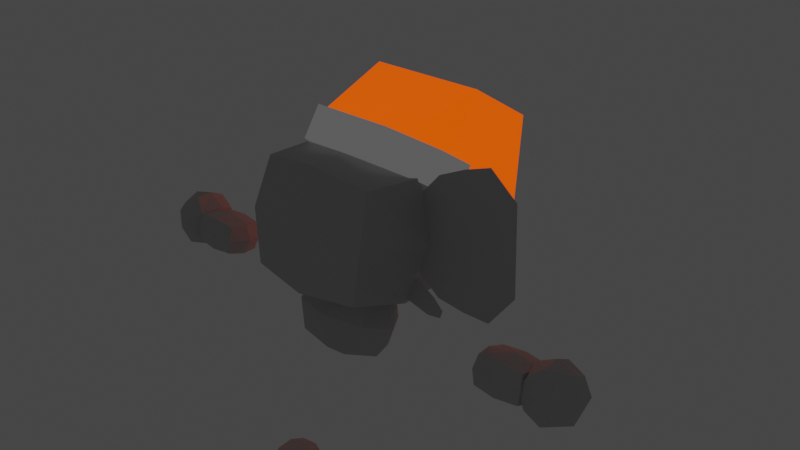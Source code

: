 # Source: SPLAT_-_walk.blend  (saved by Blender 3.5.10; exported with 4.5.12 LTS)
import bpy
from mathutils import Matrix  # noqa: F401  (used for matrix-valued properties, if any)

bpy.ops.wm.read_factory_settings(use_empty=True)
scene = bpy.context.scene
scene.name = 'Scene'

# ---- collections
col_collection = bpy.data.collections.new('Collection'); scene.collection.children.link(col_collection)

# ---- materials (node trees are filled in below, after node groups)
mat_splat_skin = bpy.data.materials.new('Splat skin')
mat_splat_skin.alpha_threshold = 0.0
mat_splat_skin.use_transparent_shadow = False
mat_splat_skin.roughness = 0.5
mat_splat_skin.line_color = (0.0, 0.0, 0.0, 1.0)
mat_material = bpy.data.materials.new('Material')
mat_material.use_transparent_shadow = False
mat_splat_eyes = bpy.data.materials.new('Splat eyes')
mat_splat_eyes.use_transparent_shadow = False
mat_metal_tex = bpy.data.materials.new('Metal tex')
mat_metal_tex.use_transparent_shadow = False
mat_tube_tex = bpy.data.materials.new('Tube tex')
mat_tube_tex.use_transparent_shadow = False

# ---- material node trees
mat_splat_skin.use_nodes = True; mat_splat_skin.node_tree.nodes.clear()
_N = mat_splat_skin.node_tree.nodes; _L = mat_splat_skin.node_tree.links
n0 = _N.new('ShaderNodeOutputMaterial'); n0.name = 'Material Output'; n0.location = (354, 228)
n1 = _N.new('ShaderNodeBsdfToon'); n1.name = 'Toon BSDF'; n1.location = (-154, 221)
n1.inputs[1].default_value = 0.4198
n1.inputs[2].default_value = 0.7037
_L.new(n1.outputs[0], n0.inputs[0])
n0.is_active_output = True
mat_material.use_nodes = True; mat_material.node_tree.nodes.clear()
_N = mat_material.node_tree.nodes; _L = mat_material.node_tree.links
n0 = _N.new('ShaderNodeBsdfPrincipled'); n0.name = 'Principled BSDF'; n0.location = (10, 300)
n0.distribution = 'GGX'
n0.subsurface_method = 'RANDOM_WALK_SKIN'
n0.inputs[3].default_value = 1.45
n0.inputs[4].default_value = 0.0
n0.inputs[27].default_value = (0.0, 0.0, 0.0, 1.0)
n0.inputs[28].default_value = 1.0
n1 = _N.new('ShaderNodeOutputMaterial'); n1.name = 'Material Output'; n1.location = (300, 300)
_L.new(n0.outputs[0], n1.inputs[0])
n1.is_active_output = True
mat_splat_eyes.use_nodes = True; mat_splat_eyes.node_tree.nodes.clear()
_N = mat_splat_eyes.node_tree.nodes; _L = mat_splat_eyes.node_tree.links
n0 = _N.new('ShaderNodeBsdfPrincipled'); n0.name = 'Principled BSDF'; n0.location = (10, 300)
n0.distribution = 'GGX'
n0.subsurface_method = 'RANDOM_WALK_SKIN'
n0.inputs[0].default_value = (0.0, 0.0, 0.0, 1.0)
n0.inputs[2].default_value = 1.0
n0.inputs[3].default_value = 0.0
n0.inputs[4].default_value = 0.0
n0.inputs[11].default_value = 1.01
n0.inputs[13].default_value = 0.0
n0.inputs[27].default_value = (0.0, 0.0, 0.0, 1.0)
n0.inputs[28].default_value = 1.0
n1 = _N.new('ShaderNodeOutputMaterial'); n1.name = 'Material Output'; n1.location = (300, 300)
_L.new(n0.outputs[0], n1.inputs[0])
n1.is_active_output = True
mat_metal_tex.use_nodes = True; mat_metal_tex.node_tree.nodes.clear()
_N = mat_metal_tex.node_tree.nodes; _L = mat_metal_tex.node_tree.links
n0 = _N.new('ShaderNodeBsdfPrincipled'); n0.name = 'Principled BSDF'; n0.location = (10, 300)
n0.distribution = 'GGX'
n0.subsurface_method = 'RANDOM_WALK_SKIN'
n0.inputs[0].default_value = (0.1878, 0.1878, 0.1878, 1.0)
n0.inputs[1].default_value = 1.0
n0.inputs[3].default_value = 1.45
n0.inputs[13].default_value = 0.0
n0.inputs[19].default_value = 0.25
n0.inputs[27].default_value = (0.08114, 0.08114, 0.08114, 1.0)
n0.inputs[28].default_value = 1.0
n1 = _N.new('ShaderNodeOutputMaterial'); n1.name = 'Material Output'; n1.location = (300, 300)
_L.new(n0.outputs[0], n1.inputs[0])
n1.is_active_output = True
mat_tube_tex.use_nodes = True; mat_tube_tex.node_tree.nodes.clear()
_N = mat_tube_tex.node_tree.nodes; _L = mat_tube_tex.node_tree.links
n0 = _N.new('ShaderNodeBsdfPrincipled'); n0.name = 'Principled BSDF'; n0.location = (10, 300)
n0.distribution = 'GGX'
n0.subsurface_method = 'RANDOM_WALK_SKIN'
n0.inputs[0].default_value = (0.8, 0.2139, 0.0, 1.0)
n0.inputs[3].default_value = 1.45
n0.inputs[27].default_value = (1.0, 0.07464, 0.0, 1.0)
n0.inputs[28].default_value = 1.0
n1 = _N.new('ShaderNodeOutputMaterial'); n1.name = 'Material Output'; n1.location = (300, 300)
_L.new(n0.outputs[0], n1.inputs[0])
n1.is_active_output = True

# ---- world
world_world = bpy.data.worlds.new('World'); scene.world = world_world
world_world.use_nodes = True; world_world.node_tree.nodes.clear()
_N = world_world.node_tree.nodes; _L = world_world.node_tree.links
n0 = _N.new('ShaderNodeOutputWorld'); n0.name = 'World Output'; n0.location = (300, 300)
n1 = _N.new('ShaderNodeBackground'); n1.name = 'Background'; n1.location = (10, 300)
n1.inputs[0].default_value = (0.05088, 0.05088, 0.05088, 1.0)
_L.new(n1.outputs[0], n0.inputs[0])
n0.is_active_output = True
world_world.color = (0.05088, 0.05088, 0.05088)
world_world.use_sun_shadow = False
world_world.sun_shadow_jitter_overblur = 0.0

# ---- meshes
me_cube = bpy.data.meshes.new('Cube')
me_cube.from_pydata([(0.694, 0.694, 0.5728), (0.694, 0.694, -0.6119), (0.694, -0.694, 0.5728), (0.694, -0.694, -0.6119), (-0.694, 0.694, 0.5728), (-0.694, 0.694, -0.6119), (-0.694, -0.694, 0.5728), (-0.694, -0.694, -0.6119), (-0.7705, 0.0, -0.6884), (0.7705, 0.0, 0.6494), (-0.7705, 0.0, 0.6494), (0.7705, 0.0, -0.6884), (0.7705, 0.7705, 0.0), (-0.7705, -0.7705, 0.0), (0.7705, -0.7705, 0.0), (-0.7705, 0.7705, 0.0), (1.0, 0.0, 0.0), (-1.0, 0.0, 0.0), (0.0, 0.7705, -0.6884), (0.0, -0.7705, 0.6494), (0.0, -0.7705, -0.6884), (0.0, 0.7705, 0.6494), (0.0, 0.0, -0.809), (0.0, 0.0, 0.7714), (0.0, 1.0, 0.0), (0.0, -1.0, 0.0)], [], [(23, 10, 6, 19), (25, 19, 6, 13), (17, 10, 4, 15), (22, 11, 3, 20), (16, 9, 2, 14), (24, 21, 0, 12), (12, 0, 9, 16), (18, 1, 11, 22), (13, 6, 10, 17), (21, 4, 10, 23), (7, 13, 17, 8), (1, 12, 16, 11), (18, 24, 12, 1), (11, 16, 14, 3), (8, 17, 15, 5), (20, 25, 13, 7), (3, 14, 25, 20), (5, 15, 24, 18), (0, 21, 23, 9), (5, 18, 22, 8), (15, 4, 21, 24), (8, 22, 20, 7), (14, 2, 19, 25), (9, 23, 19, 2)])
_uv = me_cube.uv_layers.new(name='UVMap')
_uv.uv.foreach_set('vector', [0.75, 0.625, 0.875, 0.625, 0.875, 0.75, 0.75, 0.75, 0.2109, 0.4863, 0.1805, 0.6076, 0.05924, 0.5771, 0.08971, 0.4559, 0.5, 0.125, 0.625, 0.125, 0.625, 0.25, 0.5, 0.25, 0.4355, 0.2715, 0.5605, 0.2715, 0.5605, 0.3965, 0.4355, 0.3965, 0.4141, 0.5176, 0.4158, 0.6426, 0.2908, 0.6443, 0.2891, 0.5193, 0.502, 0.5039, 0.5016, 0.6289, 0.3766, 0.6286, 0.377, 0.5036, 0.5391, 0.5158, 0.5408, 0.6408, 0.4158, 0.6426, 0.4141, 0.5176, 0.4355, 0.1465, 0.5605, 0.1465, 0.5605, 0.2715, 0.4355, 0.2715, 0.5, 0.0, 0.625, 0.0, 0.625, 0.125, 0.5, 0.125, 0.75, 0.5, 0.875, 0.5, 0.875, 0.625, 0.75, 0.625, 0.375, 0.0, 0.5, 0.0, 0.5, 0.125, 0.375, 0.125, 0.5373, 0.3908, 0.5391, 0.5158, 0.4141, 0.5176, 0.4123, 0.3926, 0.5023, 0.3789, 0.502, 0.5039, 0.377, 0.5036, 0.3773, 0.3786, 0.4123, 0.3926, 0.4141, 0.5176, 0.2891, 0.5193, 0.2873, 0.3943, 0.375, 0.125, 0.5, 0.125, 0.5, 0.25, 0.375, 0.25, 0.2414, 0.3651, 0.2109, 0.4863, 0.08971, 0.4559, 0.1202, 0.3346, 0.3626, 0.3956, 0.3322, 0.5168, 0.2109, 0.4863, 0.2414, 0.3651, 0.6273, 0.3792, 0.627, 0.5042, 0.502, 0.5039, 0.5023, 0.3789, 0.625, 0.5, 0.75, 0.5, 0.75, 0.625, 0.625, 0.625, 0.3105, 0.1465, 0.4355, 0.1465, 0.4355, 0.2715, 0.3105, 0.2715, 0.627, 0.5042, 0.6266, 0.6292, 0.5016, 0.6289, 0.502, 0.5039, 0.3105, 0.2715, 0.4355, 0.2715, 0.4355, 0.3965, 0.3105, 0.3965, 0.3322, 0.5168, 0.3017, 0.638, 0.1805, 0.6076, 0.2109, 0.4863, 0.625, 0.625, 0.75, 0.625, 0.75, 0.75, 0.625, 0.75])
me_cube.materials.append(mat_splat_skin)
me_cube.materials.append(mat_material)
me_cube.use_mirror_vertex_groups = False
me_cube.update()
me_cube_001 = bpy.data.meshes.new('Cube.001')
me_cube_001.from_pydata([(-0.05307, -0.1716, -0.09299), (-0.1393, -0.08531, -0.09299), (-0.1393, -0.08531, 0.09299), (-0.05307, -0.1716, 0.09299), (-0.1393, 0.08531, -0.09299), (-0.05307, 0.1716, -0.09299), (-0.05307, 0.1716, 0.09299), (-0.1393, 0.08531, 0.09299), (0.1393, -0.08531, -0.09299), (0.05307, -0.1716, -0.09299), (0.05307, -0.1716, 0.09299), (0.1393, -0.08531, 0.09299), (0.05307, 0.1716, -0.09299), (0.1393, 0.08531, -0.09299), (0.1393, 0.08531, 0.09299), (0.05307, 0.1716, 0.09299)], [], [(9, 10, 3, 0), (13, 14, 11, 8), (14, 15, 6, 7, 2, 3, 10, 11), (1, 2, 7, 4), (5, 6, 15, 12), (0, 3, 2, 1), (6, 5, 4, 7), (14, 13, 12, 15), (10, 9, 8, 11), (4, 5, 12, 13, 8, 9, 0, 1)])
_uv = me_cube_001.uv_layers.new(name='UVMap')
_uv.uv.foreach_set('vector', [0.375, 0.8274, 0.625, 0.8274, 0.625, 0.9226, 0.375, 0.9226, 0.375, 0.5628, 0.625, 0.5628, 0.625, 0.6872, 0.375, 0.6872, 0.625, 0.5628, 0.7024, 0.5, 0.7976, 0.5, 0.875, 0.5628, 0.875, 0.6872, 0.7976, 0.75, 0.7024, 0.75, 0.625, 0.6872, 0.375, 0.06285, 0.625, 0.06285, 0.625, 0.1872, 0.375, 0.1872, 0.375, 0.3274, 0.625, 0.3274, 0.625, 0.4226, 0.375, 0.4226, 0.375, 0.0, 0.625, 0.0, 0.625, 0.06285, 0.375, 0.06285, 0.625, 0.3274, 0.375, 0.3274, 0.375, 0.1872, 0.625, 0.1872, 0.625, 0.5628, 0.375, 0.5628, 0.375, 0.4226, 0.625, 0.4226, 0.625, 0.8274, 0.375, 0.8274, 0.375, 0.6872, 0.625, 0.6872, 0.125, 0.5628, 0.2024, 0.5, 0.2976, 0.5, 0.375, 0.5628, 0.375, 0.6872, 0.2976, 0.75, 0.2024, 0.75, 0.125, 0.6872])
me_cube_001.materials.append(mat_splat_eyes)
me_cube_001.update()
me_cube_002 = bpy.data.meshes.new('Cube.002')
me_cube_002.from_pydata([(-0.05307, -0.1716, -0.09299), (-0.1393, -0.08531, -0.09299), (-0.1393, -0.08531, 0.09299), (-0.05307, -0.1716, 0.09299), (-0.1393, 0.08531, -0.09299), (-0.05307, 0.1716, -0.09299), (-0.05307, 0.1716, 0.09299), (-0.1393, 0.08531, 0.09299), (0.1393, -0.08531, -0.09299), (0.05307, -0.1716, -0.09299), (0.05307, -0.1716, 0.09299), (0.1393, -0.08531, 0.09299), (0.05307, 0.1716, -0.09299), (0.1393, 0.08531, -0.09299), (0.1393, 0.08531, 0.09299), (0.05307, 0.1716, 0.09299)], [], [(9, 10, 3, 0), (13, 14, 11, 8), (14, 15, 6, 7, 2, 3, 10, 11), (1, 2, 7, 4), (5, 6, 15, 12), (0, 3, 2, 1), (6, 5, 4, 7), (14, 13, 12, 15), (10, 9, 8, 11), (4, 5, 12, 13, 8, 9, 0, 1)])
_uv = me_cube_002.uv_layers.new(name='UVMap')
_uv.uv.foreach_set('vector', [0.375, 0.8274, 0.625, 0.8274, 0.625, 0.9226, 0.375, 0.9226, 0.375, 0.5628, 0.625, 0.5628, 0.625, 0.6872, 0.375, 0.6872, 0.625, 0.5628, 0.7024, 0.5, 0.7976, 0.5, 0.875, 0.5628, 0.875, 0.6872, 0.7976, 0.75, 0.7024, 0.75, 0.625, 0.6872, 0.375, 0.06285, 0.625, 0.06285, 0.625, 0.1872, 0.375, 0.1872, 0.375, 0.3274, 0.625, 0.3274, 0.625, 0.4226, 0.375, 0.4226, 0.375, 0.0, 0.625, 0.0, 0.625, 0.06285, 0.375, 0.06285, 0.625, 0.3274, 0.375, 0.3274, 0.375, 0.1872, 0.625, 0.1872, 0.625, 0.5628, 0.375, 0.5628, 0.375, 0.4226, 0.625, 0.4226, 0.625, 0.8274, 0.375, 0.8274, 0.375, 0.6872, 0.625, 0.6872, 0.125, 0.5628, 0.2024, 0.5, 0.2976, 0.5, 0.375, 0.5628, 0.375, 0.6872, 0.2976, 0.75, 0.2024, 0.75, 0.125, 0.6872])
me_cube_002.materials.append(mat_splat_eyes)
me_cube_002.update()
me_cube_003 = bpy.data.meshes.new('Cube.003')
me_cube_003.from_pydata([(-0.256, -1.122, -0.1663), (-0.7535, -0.6249, -0.1663), (-0.7535, -0.6249, 0.1663), (-0.256, -1.122, 0.1663), (-0.7535, 0.6249, -0.1663), (-0.256, 1.122, -0.1663), (-0.256, 1.122, 0.1663), (-0.7535, 0.6249, 0.1663), (0.7535, -0.6249, -0.1663), (0.256, -1.122, -0.1663), (0.256, -1.122, 0.1663), (0.7535, -0.6249, 0.1663), (0.256, 1.122, -0.1663), (0.7535, 0.6249, -0.1663), (0.7535, 0.6249, 0.1663), (0.256, 1.122, 0.1663)], [], [(9, 10, 3, 0), (13, 14, 11, 8), (14, 15, 6, 7, 2, 3, 10, 11), (1, 2, 7, 4), (5, 6, 15, 12), (0, 3, 2, 1), (6, 5, 4, 7), (14, 13, 12, 15), (10, 9, 8, 11), (4, 5, 12, 13, 8, 9, 0, 1)])
_uv = me_cube_003.uv_layers.new(name='UVMap')
_uv.uv.foreach_set('vector', [0.375, 0.8325, 0.625, 0.8325, 0.625, 0.9175, 0.375, 0.9175, 0.375, 0.5554, 0.625, 0.5554, 0.625, 0.6946, 0.375, 0.6946, 0.625, 0.5554, 0.7075, 0.5, 0.7925, 0.5, 0.875, 0.5554, 0.875, 0.6946, 0.7925, 0.75, 0.7075, 0.75, 0.625, 0.6946, 0.375, 0.0554, 0.625, 0.0554, 0.625, 0.1946, 0.375, 0.1946, 0.375, 0.3325, 0.625, 0.3325, 0.625, 0.4175, 0.375, 0.4175, 0.375, 0.0, 0.625, 0.0, 0.625, 0.0554, 0.375, 0.0554, 0.625, 0.3325, 0.375, 0.3325, 0.375, 0.1946, 0.625, 0.1946, 0.625, 0.5554, 0.375, 0.5554, 0.375, 0.4175, 0.625, 0.4175, 0.625, 0.8325, 0.375, 0.8325, 0.375, 0.6946, 0.625, 0.6946, 0.125, 0.5554, 0.2075, 0.5, 0.2925, 0.5, 0.375, 0.5554, 0.375, 0.6946, 0.2925, 0.75, 0.2075, 0.75, 0.125, 0.6946])
me_cube_003.materials.append(mat_metal_tex)
me_cube_003.update()
me_cube_004 = bpy.data.meshes.new('Cube.004')
me_cube_004.from_pydata([(0.5188, -0.5262, 0.0476), (0.01469, -0.5262, -0.4821), (0.5188, 0.5262, 0.0476), (0.01469, 0.5262, -0.4821), (1.198, -0.4363, 0.2304), (-1.132, -0.5262, -0.1399), (1.234, 0.4349, 0.2053), (-1.132, 0.5262, -0.1399), (0.118, -0.5262, -0.2591), (0.118, 0.5262, -0.2591), (-0.4758, 0.5262, 1.087), (-0.4758, -0.5262, 1.087), (0.2792, 0.5262, -0.4399), (0.5081, 0.5262, 1.053), (0.5081, -0.5262, 1.053), (0.2792, -0.5262, -0.4399), (-0.1736, -0.445, -0.9731), (-0.1697, 0.4394, -0.9759), (-1.079, 0.5262, -0.4383), (-1.079, -0.5262, -0.4383)], [], [(8, 1, 3, 9), (9, 3, 7, 10), (10, 7, 5, 11), (11, 5, 1, 8), (2, 6, 4, 0), (7, 3, 17, 18), (14, 11, 8, 15), (13, 10, 11, 14), (12, 9, 10, 13), (15, 8, 9, 12), (0, 15, 12, 2), (2, 12, 13, 6), (6, 13, 14, 4), (4, 14, 15, 0), (18, 17, 16, 19), (5, 7, 18, 19), (3, 1, 16, 17), (1, 5, 19, 16)])
_uv = me_cube_004.uv_layers.new(name='UVMap')
_uv.uv.foreach_set('vector', [0.5469, 0.0, 0.625, 0.0, 0.625, 0.25, 0.5469, 0.25, 0.5469, 0.25, 0.625, 0.25, 0.625, 0.5, 0.5469, 0.5, 0.5469, 0.5, 0.625, 0.5, 0.625, 0.75, 0.5469, 0.75, 0.5469, 0.75, 0.625, 0.75, 0.625, 1.0, 0.5469, 1.0, 0.125, 0.5, 0.375, 0.5, 0.375, 0.75, 0.125, 0.75, 0.625, 0.5, 0.625, 0.25, 0.625, 0.25, 0.625, 0.5, 0.4876, 0.75, 0.5469, 0.75, 0.5469, 1.0, 0.5001, 0.9885, 0.4876, 0.5, 0.5469, 0.5, 0.5469, 0.75, 0.4876, 0.75, 0.496, 0.2577, 0.5469, 0.25, 0.5469, 0.5, 0.4876, 0.5, 0.4876, 0.0, 0.5469, 0.0, 0.5469, 0.25, 0.496, 0.2577, 0.375, 0.0, 0.4876, 0.0, 0.496, 0.2577, 0.375, 0.25, 0.375, 0.25, 0.496, 0.2577, 0.4876, 0.5, 0.375, 0.5, 0.375, 0.5, 0.4876, 0.5, 0.4876, 0.75, 0.375, 0.75, 0.375, 0.75, 0.4876, 0.75, 0.5001, 0.9885, 0.375, 1.0, 0.625, 0.5, 0.875, 0.5, 0.875, 0.75, 0.625, 0.75, 0.625, 0.75, 0.625, 0.5, 0.625, 0.5, 0.625, 0.75, 0.625, 0.25, 0.625, 0.0, 0.625, 0.0, 0.625, 0.25, 0.625, 1.0, 0.625, 0.75, 0.625, 0.75, 0.625, 1.0])
me_cube_004.materials.append(mat_tube_tex)
me_cube_004.update()
me_plane = bpy.data.meshes.new('Plane')
me_plane.from_pydata([(0.05616, -0.2764, 4.617e-08), (0.1548, -0.2295, -3.695e-08), (-0.3029, 0.2338, 3.047e-08), (0.0384, 0.3784, -4.203e-08), (-0.09915, -0.1427, 3.938e-08), (0.1506, -0.03467, -3.713e-08)], [], [(4, 5, 3, 2), (0, 1, 5, 4)])
_uv = me_plane.uv_layers.new(name='UVMap')
_uv.uv.foreach_set('vector', [0.0, 0.3171, 1.0, 0.3171, 1.0, 1.0, 0.0, 1.0, 0.0, 0.0, 1.0, 0.0, 1.0, 0.3171, 0.0, 0.3171])
me_plane.materials.append(mat_splat_skin)
me_plane.update()
me_plane_001 = bpy.data.meshes.new('Plane.001')
me_plane_001.from_pydata([(0.05616, -0.2764, 4.617e-08), (0.1548, -0.2295, -3.695e-08), (-0.3029, 0.2338, 3.047e-08), (0.0384, 0.3784, -4.203e-08), (-0.09915, -0.1427, 3.938e-08), (0.1506, -0.03467, -3.713e-08)], [], [(4, 5, 3, 2), (0, 1, 5, 4)])
_uv = me_plane_001.uv_layers.new(name='UVMap')
_uv.uv.foreach_set('vector', [0.0, 0.3171, 1.0, 0.3171, 1.0, 1.0, 0.0, 1.0, 0.0, 0.0, 1.0, 0.0, 1.0, 0.3171, 0.0, 0.3171])
me_plane_001.materials.append(mat_splat_skin)
me_plane_001.update()
me_plane_002 = bpy.data.meshes.new('Plane.002')
me_plane_002.from_pydata([(0.05616, -0.2764, 4.617e-08), (0.1548, -0.2295, -3.695e-08), (-0.3029, 0.2338, 3.047e-08), (0.0384, 0.3784, -4.203e-08), (-0.09915, -0.1427, 3.938e-08), (0.1506, -0.03467, -3.713e-08)], [], [(4, 5, 3, 2), (0, 1, 5, 4)])
_uv = me_plane_002.uv_layers.new(name='UVMap')
_uv.uv.foreach_set('vector', [0.0, 0.3171, 1.0, 0.3171, 1.0, 1.0, 0.0, 1.0, 0.0, 0.0, 1.0, 0.0, 1.0, 0.3171, 0.0, 0.3171])
me_plane_002.materials.append(mat_splat_skin)
me_plane_002.update()
me_plane_003 = bpy.data.meshes.new('Plane.003')
me_plane_003.from_pydata([(-0.3592, -0.662, 2.801e-08), (0.3288, -0.662, -2.934e-08), (-0.4869, 0.643, 2.243e-08), (0.4565, 0.643, -2.376e-08), (-0.7465, 0.0, 1.108e-08), (0.7161, 0.0, -1.241e-08), (-0.6548, -0.331, 1.509e-08), (0.6245, -0.331, -1.642e-08), (0.7682, 0.3215, -1.013e-08), (-0.7986, 0.3215, 8.804e-09)], [], [(9, 8, 3, 2), (6, 7, 5, 4), (0, 1, 7, 6), (4, 5, 8, 9)])
_uv = me_plane_003.uv_layers.new(name='UVMap')
_uv.uv.foreach_set('vector', [0.291, 0.6732, 0.7546, 0.6732, 0.7546, 0.7891, 0.291, 0.7891, 0.291, 0.4414, 0.7546, 0.4414, 0.7546, 0.5573, 0.291, 0.5573, 0.291, 0.3255, 0.7546, 0.3255, 0.7546, 0.4414, 0.291, 0.4414, 0.291, 0.5573, 0.7546, 0.5573, 0.7546, 0.6732, 0.291, 0.6732])
me_plane_003.materials.append(mat_splat_skin)
me_plane_003.update()
me_plane_004 = bpy.data.meshes.new('Plane.004')
me_plane_004.from_pydata([(-1.0, -1.0, 0.0), (1.0, -1.0, 0.0), (-1.0, 1.0, 0.0), (1.0, 1.0, 0.0), (2.128, -5.861, 0.03785), (2.128, 5.549, 0.03785), (2.128, -5.861, 0.746), (2.128, 5.549, 0.746), (-2.128, -5.861, 0.03785), (-2.128, 5.549, 0.03785), (-2.128, -5.861, 0.746), (-2.128, 5.549, 0.746), (2.462, -0.1558, -0.01778), (2.462, -0.1558, 0.8017), (-2.462, -0.1558, 0.8017), (-2.462, -0.1558, -0.01778), (2.462, -6.757, 0.3919), (2.462, 6.445, 0.3919), (-2.462, -6.757, 0.3919), (-2.462, 6.445, 0.3919), (-3.465, -0.1558, 0.3919), (3.465, -0.1558, 0.3919), (-4.144e-16, -6.757, 0.8017), (-4.144e-16, 6.445, 0.8017), (-4.144e-16, -6.757, -0.01778), (-4.144e-16, 6.445, -0.01778), (-4.144e-16, -0.1558, -0.1846), (-4.144e-16, -0.1558, 0.9685), (-4.144e-16, 9.134, 0.3919), (-4.144e-16, -9.446, 0.3919)], [], [(0, 1, 3, 2), (21, 17, 7, 13), (27, 23, 11, 14), (20, 19, 9, 15), (26, 25, 5, 12), (29, 18, 8, 24), (28, 17, 5, 25), (24, 26, 12, 4), (18, 20, 15, 8), (22, 27, 14, 10), (16, 21, 13, 6), (4, 12, 21, 16), (10, 14, 20, 18), (23, 7, 17, 28), (22, 10, 18, 29), (14, 11, 19, 20), (12, 5, 17, 21), (6, 22, 29, 16), (11, 23, 28, 19), (6, 13, 27, 22), (8, 15, 26, 24), (19, 28, 25, 9), (16, 29, 24, 4), (15, 9, 25, 26), (13, 7, 23, 27)])
_uv = me_plane_004.uv_layers.new(name='UVMap')
_uv.uv.foreach_set('vector', [0.0, 0.0, 1.0, 0.0, 1.0, 1.0, 0.0, 1.0, 0.5, 0.125, 0.625, 0.125, 0.625, 0.25, 0.5, 0.25, 0.5, 0.375, 0.625, 0.375, 0.625, 0.5, 0.5, 0.5, 0.5, 0.625, 0.625, 0.625, 0.625, 0.75, 0.5, 0.75, 0.5, 0.875, 0.625, 0.875, 0.625, 1.0, 0.5, 1.0, 0.25, 0.625, 0.375, 0.625, 0.375, 0.75, 0.25, 0.75, 0.75, 0.625, 0.875, 0.625, 0.875, 0.75, 0.75, 0.75, 0.375, 0.875, 0.5, 0.875, 0.5, 1.0, 0.375, 1.0, 0.375, 0.625, 0.5, 0.625, 0.5, 0.75, 0.375, 0.75, 0.375, 0.375, 0.5, 0.375, 0.5, 0.5, 0.375, 0.5, 0.375, 0.125, 0.5, 0.125, 0.5, 0.25, 0.375, 0.25, 0.375, 0.0, 0.5, 0.0, 0.5, 0.125, 0.375, 0.125, 0.375, 0.5, 0.5, 0.5, 0.5, 0.625, 0.375, 0.625, 0.75, 0.5, 0.875, 0.5, 0.875, 0.625, 0.75, 0.625, 0.25, 0.5, 0.375, 0.5, 0.375, 0.625, 0.25, 0.625, 0.5, 0.5, 0.625, 0.5, 0.625, 0.625, 0.5, 0.625, 0.5, 0.0, 0.625, 0.0, 0.625, 0.125, 0.5, 0.125, 0.125, 0.5, 0.25, 0.5, 0.25, 0.625, 0.125, 0.625, 0.625, 0.5, 0.75, 0.5, 0.75, 0.625, 0.625, 0.625, 0.375, 0.25, 0.5, 0.25, 0.5, 0.375, 0.375, 0.375, 0.375, 0.75, 0.5, 0.75, 0.5, 0.875, 0.375, 0.875, 0.625, 0.625, 0.75, 0.625, 0.75, 0.75, 0.625, 0.75, 0.125, 0.625, 0.25, 0.625, 0.25, 0.75, 0.125, 0.75, 0.5, 0.75, 0.625, 0.75, 0.625, 0.875, 0.5, 0.875, 0.5, 0.25, 0.625, 0.25, 0.625, 0.375, 0.5, 0.375])
me_plane_004.materials.append(mat_splat_skin)
me_plane_004.update()
me_plane_005 = bpy.data.meshes.new('Plane.005')
me_plane_005.from_pydata([(-1.0, -1.0, 0.0), (1.0, -1.0, 0.0), (-1.0, 1.0, 0.0), (1.0, 1.0, 0.0), (1.512, 1.818, -0.528), (1.512, 1.974, 0.003412), (1.512, -2.795, -0.5208), (1.512, -2.638, 0.01061), (-1.928, 1.818, -0.528), (-1.928, 1.974, 0.003412), (-1.928, -2.795, -0.5208), (-1.928, -2.638, 0.01061), (1.718, 2.173, -0.2627), (1.718, -2.994, -0.2547), (-2.135, -2.994, -0.2547), (-2.135, 2.173, -0.2627), (1.718, -0.498, -0.5563), (1.718, -0.3227, 0.03892), (-2.135, -0.498, -0.5563), (-2.135, -0.3227, 0.03892), (-2.755, -0.4104, -0.2587), (2.338, -0.4104, -0.2587), (-0.2085, -3.081, -0.5523), (-0.2085, -2.906, 0.04295), (-0.2085, 2.085, -0.5603), (-0.2085, 2.26, 0.03489), (-0.2085, 3.004, -0.264), (-0.2085, -3.824, -0.2534), (-0.2085, -0.2945, 0.1347), (-0.2085, -0.5262, -0.652)], [], [(0, 1, 3, 2), (21, 17, 7, 13), (27, 23, 11, 14), (20, 19, 9, 15), (26, 25, 5, 12), (29, 18, 8, 24), (28, 17, 5, 25), (24, 26, 12, 4), (18, 20, 15, 8), (22, 27, 14, 10), (16, 21, 13, 6), (4, 12, 21, 16), (10, 14, 20, 18), (23, 7, 17, 28), (22, 10, 18, 29), (14, 11, 19, 20), (12, 5, 17, 21), (6, 22, 29, 16), (11, 23, 28, 19), (6, 13, 27, 22), (8, 15, 26, 24), (19, 28, 25, 9), (16, 29, 24, 4), (15, 9, 25, 26), (13, 7, 23, 27)])
_uv = me_plane_005.uv_layers.new(name='UVMap')
_uv.uv.foreach_set('vector', [0.0, 0.0, 1.0, 0.0, 1.0, 1.0, 0.0, 1.0, 0.5, 0.125, 0.625, 0.125, 0.625, 0.25, 0.5, 0.25, 0.5, 0.375, 0.625, 0.375, 0.625, 0.5, 0.5, 0.5, 0.5, 0.625, 0.625, 0.625, 0.625, 0.75, 0.5, 0.75, 0.5, 0.875, 0.625, 0.875, 0.625, 1.0, 0.5, 1.0, 0.25, 0.625, 0.375, 0.625, 0.375, 0.75, 0.25, 0.75, 0.75, 0.625, 0.875, 0.625, 0.875, 0.75, 0.75, 0.75, 0.375, 0.875, 0.5, 0.875, 0.5, 1.0, 0.375, 1.0, 0.375, 0.625, 0.5, 0.625, 0.5, 0.75, 0.375, 0.75, 0.375, 0.375, 0.5, 0.375, 0.5, 0.5, 0.375, 0.5, 0.375, 0.125, 0.5, 0.125, 0.5, 0.25, 0.375, 0.25, 0.375, 0.0, 0.5, 0.0, 0.5, 0.125, 0.375, 0.125, 0.375, 0.5, 0.5, 0.5, 0.5, 0.625, 0.375, 0.625, 0.75, 0.5, 0.875, 0.5, 0.875, 0.625, 0.75, 0.625, 0.25, 0.5, 0.375, 0.5, 0.375, 0.625, 0.25, 0.625, 0.5, 0.5, 0.625, 0.5, 0.625, 0.625, 0.5, 0.625, 0.5, 0.0, 0.625, 0.0, 0.625, 0.125, 0.5, 0.125, 0.125, 0.5, 0.25, 0.5, 0.25, 0.625, 0.125, 0.625, 0.625, 0.5, 0.75, 0.5, 0.75, 0.625, 0.625, 0.625, 0.375, 0.25, 0.5, 0.25, 0.5, 0.375, 0.375, 0.375, 0.375, 0.75, 0.5, 0.75, 0.5, 0.875, 0.375, 0.875, 0.625, 0.625, 0.75, 0.625, 0.75, 0.75, 0.625, 0.75, 0.125, 0.625, 0.25, 0.625, 0.25, 0.75, 0.125, 0.75, 0.5, 0.75, 0.625, 0.75, 0.625, 0.875, 0.5, 0.875, 0.5, 0.25, 0.625, 0.25, 0.625, 0.375, 0.5, 0.375])
me_plane_005.materials.append(mat_splat_skin)
me_plane_005.update()
me_plane_006 = bpy.data.meshes.new('Plane.006')
me_plane_006.from_pydata([(-1.0, -1.0, 0.0), (1.0, -1.0, 0.0), (-1.0, 1.0, 0.0), (1.0, 1.0, 0.0), (1.512, 3.377, -0.5148), (1.512, 2.5, 0.01286), (1.512, -1.203, -0.5551), (1.512, -2.08, -0.02747), (-1.928, 3.377, -0.5148), (-1.928, 2.5, 0.01286), (-1.928, -1.203, -0.5551), (-1.928, -2.08, -0.02747), (1.718, 3.214, -0.2486), (1.718, -1.916, -0.2937), (-2.135, -1.916, -0.2937), (-2.135, 3.214, -0.2486), (1.718, 1.14, -0.5667), (1.718, 0.1578, 0.02438), (-2.135, 1.14, -0.5667), (-2.135, 0.1578, 0.02438), (-2.755, 0.6487, -0.2711), (2.338, 0.6487, -0.2711), (-0.2085, -1.425, -0.5892), (-0.2085, -2.407, 0.001798), (-0.2085, 3.705, -0.5441), (-0.2085, 2.723, 0.04697), (-0.2085, 4.039, -0.2413), (-0.2085, -2.741, -0.301), (-0.2085, -9.382e-05, 0.1194), (-0.2085, 1.297, -0.6617)], [], [(0, 1, 3, 2), (21, 17, 7, 13), (27, 23, 11, 14), (20, 19, 9, 15), (26, 25, 5, 12), (29, 18, 8, 24), (28, 17, 5, 25), (24, 26, 12, 4), (18, 20, 15, 8), (22, 27, 14, 10), (16, 21, 13, 6), (4, 12, 21, 16), (10, 14, 20, 18), (23, 7, 17, 28), (22, 10, 18, 29), (14, 11, 19, 20), (12, 5, 17, 21), (6, 22, 29, 16), (11, 23, 28, 19), (6, 13, 27, 22), (8, 15, 26, 24), (19, 28, 25, 9), (16, 29, 24, 4), (15, 9, 25, 26), (13, 7, 23, 27)])
_uv = me_plane_006.uv_layers.new(name='UVMap')
_uv.uv.foreach_set('vector', [0.0, 0.0, 1.0, 0.0, 1.0, 1.0, 0.0, 1.0, 0.5, 0.125, 0.625, 0.125, 0.625, 0.25, 0.5, 0.25, 0.5, 0.375, 0.625, 0.375, 0.625, 0.5, 0.5, 0.5, 0.5, 0.625, 0.625, 0.625, 0.625, 0.75, 0.5, 0.75, 0.5, 0.875, 0.625, 0.875, 0.625, 1.0, 0.5, 1.0, 0.25, 0.625, 0.375, 0.625, 0.375, 0.75, 0.25, 0.75, 0.75, 0.625, 0.875, 0.625, 0.875, 0.75, 0.75, 0.75, 0.375, 0.875, 0.5, 0.875, 0.5, 1.0, 0.375, 1.0, 0.375, 0.625, 0.5, 0.625, 0.5, 0.75, 0.375, 0.75, 0.375, 0.375, 0.5, 0.375, 0.5, 0.5, 0.375, 0.5, 0.375, 0.125, 0.5, 0.125, 0.5, 0.25, 0.375, 0.25, 0.375, 0.0, 0.5, 0.0, 0.5, 0.125, 0.375, 0.125, 0.375, 0.5, 0.5, 0.5, 0.5, 0.625, 0.375, 0.625, 0.75, 0.5, 0.875, 0.5, 0.875, 0.625, 0.75, 0.625, 0.25, 0.5, 0.375, 0.5, 0.375, 0.625, 0.25, 0.625, 0.5, 0.5, 0.625, 0.5, 0.625, 0.625, 0.5, 0.625, 0.5, 0.0, 0.625, 0.0, 0.625, 0.125, 0.5, 0.125, 0.125, 0.5, 0.25, 0.5, 0.25, 0.625, 0.125, 0.625, 0.625, 0.5, 0.75, 0.5, 0.75, 0.625, 0.625, 0.625, 0.375, 0.25, 0.5, 0.25, 0.5, 0.375, 0.375, 0.375, 0.375, 0.75, 0.5, 0.75, 0.5, 0.875, 0.375, 0.875, 0.625, 0.625, 0.75, 0.625, 0.75, 0.75, 0.625, 0.75, 0.125, 0.625, 0.25, 0.625, 0.25, 0.75, 0.125, 0.75, 0.5, 0.75, 0.625, 0.75, 0.625, 0.875, 0.5, 0.875, 0.5, 0.25, 0.625, 0.25, 0.625, 0.375, 0.5, 0.375])
me_plane_006.materials.append(mat_splat_skin)
me_plane_006.update()
me_plane_007 = bpy.data.meshes.new('Plane.007')
me_plane_007.from_pydata([(-1.0, -1.0, 0.0), (1.0, -1.0, 0.0), (-1.0, 1.0, 0.0), (1.0, 1.0, 0.0), (1.649, 4.192, -0.2021), (1.649, -0.005894, 0.08266), (1.649, 0.2478, -0.5103), (1.649, -3.95, -0.2256), (-1.649, 4.192, -0.2021), (-1.649, -0.005894, 0.08266), (-1.649, 0.2478, -0.5103), (-1.649, -3.95, -0.2256), (1.94, 2.442, -0.03244), (1.94, -2.2, -0.3952), (-1.94, -2.2, -0.3952), (-1.94, 2.442, -0.03244), (1.94, 2.591, -0.3814), (1.94, -2.35, -0.04626), (-1.94, 2.591, -0.3814), (-1.94, -2.35, -0.04626), (-2.816, 0.121, -0.2138), (2.816, 0.121, -0.2138), (-4.104e-15, 0.2702, -0.5628), (-4.104e-15, -4.671, -0.2276), (-4.104e-15, 4.913, -0.2), (-4.104e-15, -0.02834, 0.1351), (-4.104e-15, 3.489, 0.04937), (-4.104e-15, -3.247, -0.477), (-4.104e-15, -3.464, 0.02932), (-4.104e-15, 3.706, -0.457)], [], [(0, 1, 3, 2), (21, 17, 7, 13), (27, 23, 11, 14), (20, 19, 9, 15), (26, 25, 5, 12), (29, 18, 8, 24), (28, 17, 5, 25), (24, 26, 12, 4), (18, 20, 15, 8), (22, 27, 14, 10), (16, 21, 13, 6), (4, 12, 21, 16), (10, 14, 20, 18), (23, 7, 17, 28), (22, 10, 18, 29), (14, 11, 19, 20), (12, 5, 17, 21), (6, 22, 29, 16), (11, 23, 28, 19), (6, 13, 27, 22), (8, 15, 26, 24), (19, 28, 25, 9), (16, 29, 24, 4), (15, 9, 25, 26), (13, 7, 23, 27)])
_uv = me_plane_007.uv_layers.new(name='UVMap')
_uv.uv.foreach_set('vector', [0.0, 0.0, 1.0, 0.0, 1.0, 1.0, 0.0, 1.0, 0.5, 0.125, 0.625, 0.125, 0.625, 0.25, 0.5, 0.25, 0.5, 0.375, 0.625, 0.375, 0.625, 0.5, 0.5, 0.5, 0.5, 0.625, 0.625, 0.625, 0.625, 0.75, 0.5, 0.75, 0.5, 0.875, 0.625, 0.875, 0.625, 1.0, 0.5, 1.0, 0.25, 0.625, 0.375, 0.625, 0.375, 0.75, 0.25, 0.75, 0.75, 0.625, 0.875, 0.625, 0.875, 0.75, 0.75, 0.75, 0.375, 0.875, 0.5, 0.875, 0.5, 1.0, 0.375, 1.0, 0.375, 0.625, 0.5, 0.625, 0.5, 0.75, 0.375, 0.75, 0.375, 0.375, 0.5, 0.375, 0.5, 0.5, 0.375, 0.5, 0.375, 0.125, 0.5, 0.125, 0.5, 0.25, 0.375, 0.25, 0.375, 0.0, 0.5, 0.0, 0.5, 0.125, 0.375, 0.125, 0.375, 0.5, 0.5, 0.5, 0.5, 0.625, 0.375, 0.625, 0.75, 0.5, 0.875, 0.5, 0.875, 0.625, 0.75, 0.625, 0.25, 0.5, 0.375, 0.5, 0.375, 0.625, 0.25, 0.625, 0.5, 0.5, 0.625, 0.5, 0.625, 0.625, 0.5, 0.625, 0.5, 0.0, 0.625, 0.0, 0.625, 0.125, 0.5, 0.125, 0.125, 0.5, 0.25, 0.5, 0.25, 0.625, 0.125, 0.625, 0.625, 0.5, 0.75, 0.5, 0.75, 0.625, 0.625, 0.625, 0.375, 0.25, 0.5, 0.25, 0.5, 0.375, 0.375, 0.375, 0.375, 0.75, 0.5, 0.75, 0.5, 0.875, 0.375, 0.875, 0.625, 0.625, 0.75, 0.625, 0.75, 0.75, 0.625, 0.75, 0.125, 0.625, 0.25, 0.625, 0.25, 0.75, 0.125, 0.75, 0.5, 0.75, 0.625, 0.75, 0.625, 0.875, 0.5, 0.875, 0.5, 0.25, 0.625, 0.25, 0.625, 0.375, 0.5, 0.375])
me_plane_007.materials.append(mat_splat_skin)
me_plane_007.update()
me_plane_008 = bpy.data.meshes.new('Plane.008')
me_plane_008.from_pydata([(-1.0, -1.0, 0.0), (1.0, -1.0, 0.0), (-1.0, 1.0, 0.0), (1.0, 1.0, 0.0), (1.649, 0.1218, -0.4385), (1.649, 3.864, -0.1219), (1.649, -4.265, -0.1638), (1.649, -0.5229, 0.1529), (-1.649, 0.1218, -0.4385), (-1.649, 3.864, -0.1219), (-1.649, -4.265, -0.1638), (-1.649, -0.5229, 0.1529), (1.94, 2.381, -0.3045), (1.94, -2.782, 0.01883), (-1.94, -2.782, 0.01883), (-1.94, 2.381, -0.3045), (1.94, -2.403, -0.3292), (1.94, 2.001, 0.04352), (-1.94, -2.403, -0.3292), (-1.94, 2.001, 0.04352), (-2.816, -0.2005, -0.1428), (2.816, -0.2005, -0.1428), (-4.17e-15, -4.984, -0.1675), (-4.17e-15, -0.58, 0.2052), (-4.17e-15, 0.1789, -0.4909), (-4.17e-15, 4.583, -0.1182), (-4.17e-15, 3.545, -0.3774), (-4.17e-15, -3.946, 0.09176), (-4.17e-15, 2.995, 0.1276), (-4.17e-15, -3.396, -0.4133)], [], [(0, 1, 3, 2), (21, 17, 7, 13), (27, 23, 11, 14), (20, 19, 9, 15), (26, 25, 5, 12), (29, 18, 8, 24), (28, 17, 5, 25), (24, 26, 12, 4), (18, 20, 15, 8), (22, 27, 14, 10), (16, 21, 13, 6), (4, 12, 21, 16), (10, 14, 20, 18), (23, 7, 17, 28), (22, 10, 18, 29), (14, 11, 19, 20), (12, 5, 17, 21), (6, 22, 29, 16), (11, 23, 28, 19), (6, 13, 27, 22), (8, 15, 26, 24), (19, 28, 25, 9), (16, 29, 24, 4), (15, 9, 25, 26), (13, 7, 23, 27)])
_uv = me_plane_008.uv_layers.new(name='UVMap')
_uv.uv.foreach_set('vector', [0.0, 0.0, 1.0, 0.0, 1.0, 1.0, 0.0, 1.0, 0.5, 0.125, 0.625, 0.125, 0.625, 0.25, 0.5, 0.25, 0.5, 0.375, 0.625, 0.375, 0.625, 0.5, 0.5, 0.5, 0.5, 0.625, 0.625, 0.625, 0.625, 0.75, 0.5, 0.75, 0.5, 0.875, 0.625, 0.875, 0.625, 1.0, 0.5, 1.0, 0.25, 0.625, 0.375, 0.625, 0.375, 0.75, 0.25, 0.75, 0.75, 0.625, 0.875, 0.625, 0.875, 0.75, 0.75, 0.75, 0.375, 0.875, 0.5, 0.875, 0.5, 1.0, 0.375, 1.0, 0.375, 0.625, 0.5, 0.625, 0.5, 0.75, 0.375, 0.75, 0.375, 0.375, 0.5, 0.375, 0.5, 0.5, 0.375, 0.5, 0.375, 0.125, 0.5, 0.125, 0.5, 0.25, 0.375, 0.25, 0.375, 0.0, 0.5, 0.0, 0.5, 0.125, 0.375, 0.125, 0.375, 0.5, 0.5, 0.5, 0.5, 0.625, 0.375, 0.625, 0.75, 0.5, 0.875, 0.5, 0.875, 0.625, 0.75, 0.625, 0.25, 0.5, 0.375, 0.5, 0.375, 0.625, 0.25, 0.625, 0.5, 0.5, 0.625, 0.5, 0.625, 0.625, 0.5, 0.625, 0.5, 0.0, 0.625, 0.0, 0.625, 0.125, 0.5, 0.125, 0.125, 0.5, 0.25, 0.5, 0.25, 0.625, 0.125, 0.625, 0.625, 0.5, 0.75, 0.5, 0.75, 0.625, 0.625, 0.625, 0.375, 0.25, 0.5, 0.25, 0.5, 0.375, 0.375, 0.375, 0.375, 0.75, 0.5, 0.75, 0.5, 0.875, 0.375, 0.875, 0.625, 0.625, 0.75, 0.625, 0.75, 0.75, 0.625, 0.75, 0.125, 0.625, 0.25, 0.625, 0.25, 0.75, 0.125, 0.75, 0.5, 0.75, 0.625, 0.75, 0.625, 0.875, 0.5, 0.875, 0.5, 0.25, 0.625, 0.25, 0.625, 0.375, 0.5, 0.375])
me_plane_008.materials.append(mat_splat_skin)
me_plane_008.update()
me_plane_009 = bpy.data.meshes.new('Plane.009')
me_plane_009.from_pydata([(-1.0, -1.0, 0.0), (1.0, -1.0, 0.0), (-1.0, 1.0, 0.0), (1.0, 1.0, 0.0), (1.72, 2.057, -0.6351), (1.72, 2.504, 0.02794), (1.72, -2.954, -0.6173), (1.72, -2.507, 0.04582), (-1.72, 2.057, -0.6351), (-1.72, 2.504, 0.02794), (-1.72, -2.954, -0.6173), (-1.72, -2.507, 0.04582), (1.927, 2.581, -0.3047), (1.927, -3.031, -0.2846), (-1.927, -3.031, -0.2846), (-1.927, 2.581, -0.3047), (1.927, -0.475, -0.666), (1.927, 0.02492, 0.0767), (-1.927, -0.475, -0.666), (-1.927, 0.02492, 0.0767), (-2.546, -0.225, -0.2947), (2.546, -0.225, -0.2947), (-9.074e-16, -3.281, -0.656), (-9.074e-16, -2.782, 0.08671), (-9.074e-16, 2.331, -0.676), (-9.074e-16, 2.831, 0.06669), (-9.074e-16, 3.484, -0.3079), (-9.074e-16, -3.934, -0.2814), (-9.074e-16, 0.1053, 0.1962), (-9.074e-16, -0.5554, -0.7855)], [], [(0, 1, 3, 2), (21, 17, 7, 13), (27, 23, 11, 14), (20, 19, 9, 15), (26, 25, 5, 12), (29, 18, 8, 24), (28, 17, 5, 25), (24, 26, 12, 4), (18, 20, 15, 8), (22, 27, 14, 10), (16, 21, 13, 6), (4, 12, 21, 16), (10, 14, 20, 18), (23, 7, 17, 28), (22, 10, 18, 29), (14, 11, 19, 20), (12, 5, 17, 21), (6, 22, 29, 16), (11, 23, 28, 19), (6, 13, 27, 22), (8, 15, 26, 24), (19, 28, 25, 9), (16, 29, 24, 4), (15, 9, 25, 26), (13, 7, 23, 27)])
_uv = me_plane_009.uv_layers.new(name='UVMap')
_uv.uv.foreach_set('vector', [0.0, 0.0, 1.0, 0.0, 1.0, 1.0, 0.0, 1.0, 0.5, 0.125, 0.625, 0.125, 0.625, 0.25, 0.5, 0.25, 0.5, 0.375, 0.625, 0.375, 0.625, 0.5, 0.5, 0.5, 0.5, 0.625, 0.625, 0.625, 0.625, 0.75, 0.5, 0.75, 0.5, 0.875, 0.625, 0.875, 0.625, 1.0, 0.5, 1.0, 0.25, 0.625, 0.375, 0.625, 0.375, 0.75, 0.25, 0.75, 0.75, 0.625, 0.875, 0.625, 0.875, 0.75, 0.75, 0.75, 0.375, 0.875, 0.5, 0.875, 0.5, 1.0, 0.375, 1.0, 0.375, 0.625, 0.5, 0.625, 0.5, 0.75, 0.375, 0.75, 0.375, 0.375, 0.5, 0.375, 0.5, 0.5, 0.375, 0.5, 0.375, 0.125, 0.5, 0.125, 0.5, 0.25, 0.375, 0.25, 0.375, 0.0, 0.5, 0.0, 0.5, 0.125, 0.375, 0.125, 0.375, 0.5, 0.5, 0.5, 0.5, 0.625, 0.375, 0.625, 0.75, 0.5, 0.875, 0.5, 0.875, 0.625, 0.75, 0.625, 0.25, 0.5, 0.375, 0.5, 0.375, 0.625, 0.25, 0.625, 0.5, 0.5, 0.625, 0.5, 0.625, 0.625, 0.5, 0.625, 0.5, 0.0, 0.625, 0.0, 0.625, 0.125, 0.5, 0.125, 0.125, 0.5, 0.25, 0.5, 0.25, 0.625, 0.125, 0.625, 0.625, 0.5, 0.75, 0.5, 0.75, 0.625, 0.625, 0.625, 0.375, 0.25, 0.5, 0.25, 0.5, 0.375, 0.375, 0.375, 0.375, 0.75, 0.5, 0.75, 0.5, 0.875, 0.375, 0.875, 0.625, 0.625, 0.75, 0.625, 0.75, 0.75, 0.625, 0.75, 0.125, 0.625, 0.25, 0.625, 0.25, 0.75, 0.125, 0.75, 0.5, 0.75, 0.625, 0.75, 0.625, 0.875, 0.5, 0.875, 0.5, 0.25, 0.625, 0.25, 0.625, 0.375, 0.5, 0.375])
me_plane_009.materials.append(mat_splat_skin)
me_plane_009.update()
me_plane_010 = bpy.data.meshes.new('Plane.010')
me_plane_010.from_pydata([(-1.0, -1.0, 0.0), (1.0, -1.0, 0.0), (-1.0, 1.0, 0.0), (1.0, 1.0, 0.0), (1.005, 3.07, -0.3034), (1.005, 3.014, 0.04648), (1.005, -3.331, -0.3088), (1.005, -3.387, 0.04109), (-4.828, 3.07, -0.3034), (-4.828, 3.014, 0.04648), (-4.828, -3.331, -0.3088), (-4.828, -3.387, 0.04109), (-1.911, -5.481, -0.3106), (-1.911, -3.929, 0.07001), (-1.911, 5.22, -0.3016), (-1.911, 3.547, 0.07631), (2.965, -0.1307, -0.3061), (1.495, -0.1909, 0.07316), (-6.788, -0.1307, -0.3061), (-5.318, -0.1909, 0.07316), (-1.911, -0.2049, 0.1613), (1.495, 3.58, -0.128), (1.495, -3.897, -0.1343), (-5.318, -3.897, -0.1343), (-5.318, 3.58, -0.128), (-1.911, 5.192, -0.1267), (-1.911, -5.509, -0.1357), (-6.788, -0.1585, -0.1312), (2.965, -0.1585, -0.1312)], [], [(0, 1, 3, 2), (28, 17, 7, 22), (26, 13, 11, 23), (27, 19, 9, 24), (25, 15, 5, 21), (20, 17, 5, 15), (19, 20, 15, 9), (24, 9, 15, 25), (22, 7, 13, 26), (12, 10, 18, 8, 14, 4, 16, 6), (11, 13, 20, 19), (13, 7, 17, 20), (23, 11, 19, 27), (21, 5, 17, 28), (4, 21, 28, 16), (10, 23, 27, 18), (6, 22, 26, 12), (8, 24, 25, 14), (14, 25, 21, 4), (18, 27, 24, 8), (12, 26, 23, 10), (16, 28, 22, 6)])
_uv = me_plane_010.uv_layers.new(name='UVMap')
_uv.uv.foreach_set('vector', [0.0, 0.0, 1.0, 0.0, 1.0, 1.0, 0.0, 1.0, 0.5, 0.125, 0.625, 0.125, 0.625, 0.25, 0.5, 0.25, 0.5, 0.375, 0.625, 0.375, 0.625, 0.5, 0.5, 0.5, 0.5, 0.625, 0.625, 0.625, 0.625, 0.75, 0.5, 0.75, 0.5, 0.875, 0.625, 0.875, 0.625, 1.0, 0.5, 1.0, 0.75, 0.625, 0.875, 0.625, 0.875, 0.75, 0.75, 0.75, 0.625, 0.625, 0.75, 0.625, 0.75, 0.75, 0.625, 0.75, 0.5, 0.75, 0.625, 0.75, 0.625, 0.875, 0.5, 0.875, 0.5, 0.25, 0.625, 0.25, 0.625, 0.375, 0.5, 0.375, 0.25, 0.5, 0.375, 0.5, 0.375, 0.625, 0.375, 0.75, 0.25, 0.75, 0.125, 0.75, 0.125, 0.625, 0.125, 0.5, 0.625, 0.5, 0.75, 0.5, 0.75, 0.625, 0.625, 0.625, 0.75, 0.5, 0.875, 0.5, 0.875, 0.625, 0.75, 0.625, 0.5, 0.5, 0.625, 0.5, 0.625, 0.625, 0.5, 0.625, 0.5, 0.0, 0.625, 0.0, 0.625, 0.125, 0.5, 0.125, 0.375, 0.0, 0.5, 0.0, 0.5, 0.125, 0.375, 0.125, 0.375, 0.5, 0.5, 0.5, 0.5, 0.625, 0.375, 0.625, 0.375, 0.25, 0.5, 0.25, 0.5, 0.375, 0.375, 0.375, 0.375, 0.75, 0.5, 0.75, 0.5, 0.875, 0.375, 0.875, 0.375, 0.875, 0.5, 0.875, 0.5, 1.0, 0.375, 1.0, 0.375, 0.625, 0.5, 0.625, 0.5, 0.75, 0.375, 0.75, 0.375, 0.375, 0.5, 0.375, 0.5, 0.5, 0.375, 0.5, 0.375, 0.125, 0.5, 0.125, 0.5, 0.25, 0.375, 0.25])
me_plane_010.materials.append(mat_splat_skin)
me_plane_010.update()
me_plane_011 = bpy.data.meshes.new('Plane.011')
me_plane_011.from_pydata([(-1.0, -1.0, 0.0), (1.0, -1.0, 0.0), (-1.0, 1.0, 0.0), (1.0, 1.0, 0.0), (1.005, 3.23, -0.3033), (1.005, 3.174, 0.04661), (1.005, -3.171, -0.3087), (1.005, -3.227, 0.04122), (-4.828, 3.23, -0.3033), (-4.828, 3.174, 0.04661), (-4.828, -3.171, -0.3087), (-4.828, -3.227, 0.04122), (-1.911, -5.322, -0.3105), (-1.911, -3.769, 0.07015), (-1.911, 5.38, -0.3015), (-1.911, 3.707, 0.07644), (2.965, 0.02916, -0.306), (1.495, -0.03109, 0.0733), (-6.788, 0.02916, -0.306), (-5.318, -0.03109, 0.0733), (-1.911, -0.0451, 0.1614), (1.495, 3.739, -0.1279), (1.495, -3.737, -0.1342), (-5.318, -3.737, -0.1342), (-5.318, 3.739, -0.1279), (-1.911, 5.352, -0.1265), (-1.911, -5.349, -0.1355), (-6.788, 0.001366, -0.131), (2.965, 0.001366, -0.131)], [], [(0, 1, 3, 2), (28, 17, 7, 22), (26, 13, 11, 23), (27, 19, 9, 24), (25, 15, 5, 21), (20, 17, 5, 15), (19, 20, 15, 9), (24, 9, 15, 25), (22, 7, 13, 26), (12, 10, 18, 8, 14, 4, 16, 6), (11, 13, 20, 19), (13, 7, 17, 20), (23, 11, 19, 27), (21, 5, 17, 28), (4, 21, 28, 16), (10, 23, 27, 18), (6, 22, 26, 12), (8, 24, 25, 14), (14, 25, 21, 4), (18, 27, 24, 8), (12, 26, 23, 10), (16, 28, 22, 6)])
_uv = me_plane_011.uv_layers.new(name='UVMap')
_uv.uv.foreach_set('vector', [0.0, 0.0, 1.0, 0.0, 1.0, 1.0, 0.0, 1.0, 0.5, 0.125, 0.625, 0.125, 0.625, 0.25, 0.5, 0.25, 0.5, 0.375, 0.625, 0.375, 0.625, 0.5, 0.5, 0.5, 0.5, 0.625, 0.625, 0.625, 0.625, 0.75, 0.5, 0.75, 0.5, 0.875, 0.625, 0.875, 0.625, 1.0, 0.5, 1.0, 0.75, 0.625, 0.875, 0.625, 0.875, 0.75, 0.75, 0.75, 0.625, 0.625, 0.75, 0.625, 0.75, 0.75, 0.625, 0.75, 0.5, 0.75, 0.625, 0.75, 0.625, 0.875, 0.5, 0.875, 0.5, 0.25, 0.625, 0.25, 0.625, 0.375, 0.5, 0.375, 0.25, 0.5, 0.375, 0.5, 0.375, 0.625, 0.375, 0.75, 0.25, 0.75, 0.125, 0.75, 0.125, 0.625, 0.125, 0.5, 0.625, 0.5, 0.75, 0.5, 0.75, 0.625, 0.625, 0.625, 0.75, 0.5, 0.875, 0.5, 0.875, 0.625, 0.75, 0.625, 0.5, 0.5, 0.625, 0.5, 0.625, 0.625, 0.5, 0.625, 0.5, 0.0, 0.625, 0.0, 0.625, 0.125, 0.5, 0.125, 0.375, 0.0, 0.5, 0.0, 0.5, 0.125, 0.375, 0.125, 0.375, 0.5, 0.5, 0.5, 0.5, 0.625, 0.375, 0.625, 0.375, 0.25, 0.5, 0.25, 0.5, 0.375, 0.375, 0.375, 0.375, 0.75, 0.5, 0.75, 0.5, 0.875, 0.375, 0.875, 0.375, 0.875, 0.5, 0.875, 0.5, 1.0, 0.375, 1.0, 0.375, 0.625, 0.5, 0.625, 0.5, 0.75, 0.375, 0.75, 0.375, 0.375, 0.5, 0.375, 0.5, 0.5, 0.375, 0.5, 0.375, 0.125, 0.5, 0.125, 0.5, 0.25, 0.375, 0.25])
me_plane_011.materials.append(mat_splat_skin)
me_plane_011.update()
me_plane_012 = bpy.data.meshes.new('Plane.012')
me_plane_012.from_pydata([(-1.0, -1.0, 0.0), (1.0, -1.0, 0.0), (-1.0, 1.0, 0.0), (1.0, 1.0, 0.0), (1.72, 3.542, -0.5993), (1.72, 2.45, 0.05962), (1.72, -1.733, -0.6456), (1.72, -2.825, 0.01329), (-1.72, 3.542, -0.5993), (-1.72, 2.45, 0.05962), (-1.72, -1.733, -0.6456), (-1.72, -2.825, 0.01329), (1.927, 3.312, -0.267), (1.927, -2.595, -0.3189), (-1.927, -2.595, -0.3189), (-1.927, 3.312, -0.267), (1.927, 0.97, -0.662), (1.927, -0.2531, 0.07602), (-1.927, 0.97, -0.662), (-1.927, -0.2531, 0.07602), (-2.546, 0.3584, -0.293), (2.546, 0.3584, -0.293), (-9.157e-16, -1.984, -0.6879), (-9.157e-16, -3.207, 0.05007), (-9.157e-16, 3.924, -0.636), (-9.157e-16, 2.701, 0.102), (-9.157e-16, 4.262, -0.2587), (-9.157e-16, -3.546, -0.3273), (-9.157e-16, -0.4498, 0.1947), (-9.157e-16, 1.167, -0.7807)], [], [(0, 1, 3, 2), (21, 17, 7, 13), (27, 23, 11, 14), (20, 19, 9, 15), (26, 25, 5, 12), (29, 18, 8, 24), (28, 17, 5, 25), (24, 26, 12, 4), (18, 20, 15, 8), (22, 27, 14, 10), (16, 21, 13, 6), (4, 12, 21, 16), (10, 14, 20, 18), (23, 7, 17, 28), (22, 10, 18, 29), (14, 11, 19, 20), (12, 5, 17, 21), (6, 22, 29, 16), (11, 23, 28, 19), (6, 13, 27, 22), (8, 15, 26, 24), (19, 28, 25, 9), (16, 29, 24, 4), (15, 9, 25, 26), (13, 7, 23, 27)])
_uv = me_plane_012.uv_layers.new(name='UVMap')
_uv.uv.foreach_set('vector', [0.0, 0.0, 1.0, 0.0, 1.0, 1.0, 0.0, 1.0, 0.5, 0.125, 0.625, 0.125, 0.625, 0.25, 0.5, 0.25, 0.5, 0.375, 0.625, 0.375, 0.625, 0.5, 0.5, 0.5, 0.5, 0.625, 0.625, 0.625, 0.625, 0.75, 0.5, 0.75, 0.5, 0.875, 0.625, 0.875, 0.625, 1.0, 0.5, 1.0, 0.25, 0.625, 0.375, 0.625, 0.375, 0.75, 0.25, 0.75, 0.75, 0.625, 0.875, 0.625, 0.875, 0.75, 0.75, 0.75, 0.375, 0.875, 0.5, 0.875, 0.5, 1.0, 0.375, 1.0, 0.375, 0.625, 0.5, 0.625, 0.5, 0.75, 0.375, 0.75, 0.375, 0.375, 0.5, 0.375, 0.5, 0.5, 0.375, 0.5, 0.375, 0.125, 0.5, 0.125, 0.5, 0.25, 0.375, 0.25, 0.375, 0.0, 0.5, 0.0, 0.5, 0.125, 0.375, 0.125, 0.375, 0.5, 0.5, 0.5, 0.5, 0.625, 0.375, 0.625, 0.75, 0.5, 0.875, 0.5, 0.875, 0.625, 0.75, 0.625, 0.25, 0.5, 0.375, 0.5, 0.375, 0.625, 0.25, 0.625, 0.5, 0.5, 0.625, 0.5, 0.625, 0.625, 0.5, 0.625, 0.5, 0.0, 0.625, 0.0, 0.625, 0.125, 0.5, 0.125, 0.125, 0.5, 0.25, 0.5, 0.25, 0.625, 0.125, 0.625, 0.625, 0.5, 0.75, 0.5, 0.75, 0.625, 0.625, 0.625, 0.375, 0.25, 0.5, 0.25, 0.5, 0.375, 0.375, 0.375, 0.375, 0.75, 0.5, 0.75, 0.5, 0.875, 0.375, 0.875, 0.625, 0.625, 0.75, 0.625, 0.75, 0.75, 0.625, 0.75, 0.125, 0.625, 0.25, 0.625, 0.25, 0.75, 0.125, 0.75, 0.5, 0.75, 0.625, 0.75, 0.625, 0.875, 0.5, 0.875, 0.5, 0.25, 0.625, 0.25, 0.625, 0.375, 0.5, 0.375])
me_plane_012.materials.append(mat_splat_skin)
me_plane_012.update()
arm_armature_001 = bpy.data.armatures.new('Armature.001')  # bones are not reproduced

# ---- objects
ob_splat_head_cube = bpy.data.objects.new('splat head cube', me_cube)
ob_cube_001 = bpy.data.objects.new('Cube.001', me_cube_001)
ob_cube_002 = bpy.data.objects.new('Cube.002', me_cube_002)
ob_cube_003 = bpy.data.objects.new('Cube.003', me_cube_003)
ob_cube_004 = bpy.data.objects.new('Cube.004', me_cube_004)
ob_plane = bpy.data.objects.new('Plane', me_plane)
ob_plane_001 = bpy.data.objects.new('Plane.001', me_plane_001)
ob_plane_002 = bpy.data.objects.new('Plane.002', me_plane_002)
ob_plane_003 = bpy.data.objects.new('Plane.003', me_plane_003)
ob_splat_body = bpy.data.objects.new('Splat body', me_plane_004)
ob_arm_r = bpy.data.objects.new('Arm R', me_plane_005)
ob_arm_l = bpy.data.objects.new('Arm L', me_plane_006)
ob_hand_l = bpy.data.objects.new('Hand L', me_plane_007)
ob_hand_r = bpy.data.objects.new('Hand R', me_plane_008)
ob_leg_r = bpy.data.objects.new('Leg R', me_plane_009)
ob_foot_r = bpy.data.objects.new('Foot R', me_plane_010)
ob_foot_l = bpy.data.objects.new('Foot L', me_plane_011)
ob_leg_l = bpy.data.objects.new('Leg L', me_plane_012)
ob_armature = bpy.data.objects.new('Armature', arm_armature_001)

# ---- transforms, parenting, visibility, modifiers, constraints
ob_splat_head_cube.parent = ob_armature
ob_splat_head_cube.matrix_parent_inverse = Matrix(((1.0, -0.0, 0.0, -0.0), (-0.0, 1.0, -0.0, 0.0), (0.0, -0.0, 1.0, -1.101), (-0.0, 0.0, -0.0, 1.0)))
ob_splat_head_cube.location = (0.0, 0.0, 2.607)
ob_splat_head_cube.lock_rotations_4d = False
ob_splat_head_cube.empty_display_type = 'ARROWS'
ob_splat_head_cube.lineart.crease_threshold = 0.0
_vg = ob_splat_head_cube.vertex_groups.new(name='Bone')
_vg = ob_splat_head_cube.vertex_groups.new(name='Bone.001')
_vg.add([0, 1, 2, 3, 4, 5, 6, 7, 8, 9, 10, 11, 12, 13, 14, 15, 16, 17, 18, 19, 20, 21, 22, 23, 24, 25], 1.0, 'REPLACE')
_vg = ob_splat_head_cube.vertex_groups.new(name='Bone.002')
_vg = ob_splat_head_cube.vertex_groups.new(name='Bone.003')
_vg = ob_splat_head_cube.vertex_groups.new(name='Bone.004')
_vg = ob_splat_head_cube.vertex_groups.new(name='Bone.005')
_vg = ob_splat_head_cube.vertex_groups.new(name='Bone.006')
_vg = ob_splat_head_cube.vertex_groups.new(name='Bone.007')
_vg = ob_splat_head_cube.vertex_groups.new(name='Bone.008')
_vg = ob_splat_head_cube.vertex_groups.new(name='Bone.009')
_m = ob_splat_head_cube.modifiers.new('Armature', 'ARMATURE')
_m = ob_splat_head_cube.modifiers.new('Armature.001', 'ARMATURE')
_m.object = ob_armature
_m = ob_splat_head_cube.modifiers.new('Solidify', 'SOLIDIFY')
_m.thickness = 0.04
_m.offset = 1.0
_m.material_offset = -21
_m.material_offset_rim = -41
ob_cube_001.parent = ob_armature
ob_cube_001.matrix_parent_inverse = Matrix(((1.0, -0.0, 0.0, -0.0), (-0.0, 1.0, -0.0, 0.0), (0.0, -0.0, 1.0, -1.101), (-0.0, 0.0, -0.0, 1.0)))
ob_cube_001.location = (0.8597, -0.5169, 2.455)
ob_cube_001.rotation_euler = (1.683, 0.03152, 1.297)
ob_cube_001.scale = (1.493, 1.257, 0.6384)
_vg = ob_cube_001.vertex_groups.new(name='Bone')
_vg = ob_cube_001.vertex_groups.new(name='Bone.001')
for _i, _w in zip([0, 1, 2, 3, 4, 5, 6, 7, 8, 9, 10, 11, 12, 13, 14, 15], [0.9957, 0.9957, 0.9958, 0.9958, 0.9957, 0.9955, 0.9956, 0.9958, 0.9952, 0.9955, 0.9956, 0.9955, 0.9951, 0.9945, 0.9951, 0.9954]): _vg.add([_i], _w, 'REPLACE')
_vg = ob_cube_001.vertex_groups.new(name='Bone.002')
_vg = ob_cube_001.vertex_groups.new(name='Bone.003')
_vg = ob_cube_001.vertex_groups.new(name='Bone.004')
_vg = ob_cube_001.vertex_groups.new(name='Bone.005')
_vg = ob_cube_001.vertex_groups.new(name='Bone.006')
_vg = ob_cube_001.vertex_groups.new(name='Bone.007')
_vg = ob_cube_001.vertex_groups.new(name='Bone.008')
_vg = ob_cube_001.vertex_groups.new(name='Bone.009')
_m = ob_cube_001.modifiers.new('Armature', 'ARMATURE')
_m = ob_cube_001.modifiers.new('Armature.001', 'ARMATURE')
_m.object = ob_armature
ob_cube_002.parent = ob_armature
ob_cube_002.matrix_parent_inverse = Matrix(((1.0, -0.0, 0.0, -0.0), (-0.0, 1.0, -0.0, 0.0), (0.0, -0.0, 1.0, -1.101), (-0.0, 0.0, -0.0, 1.0)))
ob_cube_002.location = (0.9045, 0.527, 2.459)
ob_cube_002.rotation_euler = (1.618, -0.01112, 2.016)
ob_cube_002.scale = (1.423, 1.266, 0.689)
_vg = ob_cube_002.vertex_groups.new(name='Bone')
_vg = ob_cube_002.vertex_groups.new(name='Bone.001')
for _i, _w in zip([0, 1, 2, 3, 4, 5, 6, 7, 8, 9, 10, 11, 12, 13, 14, 15], [0.9915, 0.9912, 0.9915, 0.9918, 0.9905, 0.9894, 0.9907, 0.9911, 0.9915, 0.9916, 0.9918, 0.9918, 0.9904, 0.991, 0.9913, 0.991]): _vg.add([_i], _w, 'REPLACE')
_vg = ob_cube_002.vertex_groups.new(name='Bone.002')
_vg = ob_cube_002.vertex_groups.new(name='Bone.003')
_vg = ob_cube_002.vertex_groups.new(name='Bone.004')
_vg = ob_cube_002.vertex_groups.new(name='Bone.005')
_vg = ob_cube_002.vertex_groups.new(name='Bone.006')
_vg = ob_cube_002.vertex_groups.new(name='Bone.007')
_vg = ob_cube_002.vertex_groups.new(name='Bone.008')
_vg = ob_cube_002.vertex_groups.new(name='Bone.009')
_m = ob_cube_002.modifiers.new('Armature', 'ARMATURE')
_m = ob_cube_002.modifiers.new('Armature.001', 'ARMATURE')
_m.object = ob_armature
ob_cube_003.parent = ob_armature
ob_cube_003.matrix_parent_inverse = Matrix(((1.0, -0.0, 0.0, -0.0), (-0.0, 1.0, -0.0, 0.0), (0.0, -0.0, 1.0, -1.101), (-0.0, 0.0, -0.0, 1.0)))
ob_cube_003.location = (-0.362, -0.01231, 3.282)
ob_cube_003.rotation_euler = (0.0, -0.4026, 0.0)
ob_cube_003.scale = (1.045, 0.7932, 1.18)
_vg = ob_cube_003.vertex_groups.new(name='Bone')
_vg = ob_cube_003.vertex_groups.new(name='Bone.001')
_vg.add([0, 1, 2, 3, 4, 5, 6, 7, 8, 9, 10, 11, 12, 13, 14, 15], 1.0, 'REPLACE')
_vg = ob_cube_003.vertex_groups.new(name='Bone.002')
_vg = ob_cube_003.vertex_groups.new(name='Bone.003')
_vg = ob_cube_003.vertex_groups.new(name='Bone.004')
_vg = ob_cube_003.vertex_groups.new(name='Bone.005')
_vg = ob_cube_003.vertex_groups.new(name='Bone.006')
_vg = ob_cube_003.vertex_groups.new(name='Bone.007')
_vg = ob_cube_003.vertex_groups.new(name='Bone.008')
_vg = ob_cube_003.vertex_groups.new(name='Bone.009')
_m = ob_cube_003.modifiers.new('Armature', 'ARMATURE')
_m = ob_cube_003.modifiers.new('Armature.001', 'ARMATURE')
_m.object = ob_armature
ob_cube_004.parent = ob_armature
ob_cube_004.matrix_parent_inverse = Matrix(((1.0, -0.0, 0.0, -0.0), (-0.0, 1.0, -0.0, 0.0), (0.0, -0.0, 1.0, -1.101), (-0.0, 0.0, -0.0, 1.0)))
ob_cube_004.location = (-0.8705, -0.005266, 2.961)
ob_cube_004.rotation_euler = (-0.0, -0.4026, 0.0)
ob_cube_004.scale = (1.0, 1.36, 1.0)
_vg = ob_cube_004.vertex_groups.new(name='Bone')
_vg = ob_cube_004.vertex_groups.new(name='Bone.001')
_vg.add([0, 1, 2, 3, 4, 5, 6, 7, 8, 9, 10, 11, 12, 13, 14, 15, 16, 17, 18, 19], 1.0, 'REPLACE')
_vg = ob_cube_004.vertex_groups.new(name='Bone.002')
_vg = ob_cube_004.vertex_groups.new(name='Bone.003')
_vg = ob_cube_004.vertex_groups.new(name='Bone.004')
_vg = ob_cube_004.vertex_groups.new(name='Bone.005')
_vg = ob_cube_004.vertex_groups.new(name='Bone.006')
_vg = ob_cube_004.vertex_groups.new(name='Bone.007')
_vg = ob_cube_004.vertex_groups.new(name='Bone.008')
_vg = ob_cube_004.vertex_groups.new(name='Bone.009')
_m = ob_cube_004.modifiers.new('Armature', 'ARMATURE')
_m = ob_cube_004.modifiers.new('Armature.001', 'ARMATURE')
_m.object = ob_armature
ob_plane.parent = ob_armature
ob_plane.matrix_parent_inverse = Matrix(((1.0, -0.0, 0.0, -0.0), (-0.0, 1.0, -0.0, 0.0), (0.0, -0.0, 1.0, -1.101), (-0.0, 0.0, -0.0, 1.0)))
ob_plane.location = (5.153e-16, -1.188, 2.321)
ob_plane.rotation_euler = (-0.0, 1.571, 0.0)
_vg = ob_plane.vertex_groups.new(name='Bone')
_vg = ob_plane.vertex_groups.new(name='Bone.001')
_vg.add([0, 1, 2, 3, 4, 5], 1.0, 'REPLACE')
_vg = ob_plane.vertex_groups.new(name='Bone.002')
_vg = ob_plane.vertex_groups.new(name='Bone.003')
_vg = ob_plane.vertex_groups.new(name='Bone.004')
_vg = ob_plane.vertex_groups.new(name='Bone.005')
_vg = ob_plane.vertex_groups.new(name='Bone.006')
_vg = ob_plane.vertex_groups.new(name='Bone.007')
_vg = ob_plane.vertex_groups.new(name='Bone.008')
_vg = ob_plane.vertex_groups.new(name='Bone.009')
_m = ob_plane.modifiers.new('Armature', 'ARMATURE')
_m = ob_plane.modifiers.new('Armature.001', 'ARMATURE')
_m.object = ob_armature
ob_plane_001.parent = ob_armature
ob_plane_001.matrix_parent_inverse = Matrix(((1.0, -0.0, 0.0, -0.0), (-0.0, 1.0, -0.0, 0.0), (0.0, -0.0, 1.0, -1.101), (-0.0, 0.0, -0.0, 1.0)))
ob_plane_001.location = (4.505e-16, -1.051, 2.029)
ob_plane_001.rotation_euler = (0.0, 1.571, 0.0)
ob_plane_001.scale = (0.789, 0.7667, 1.0)
_vg = ob_plane_001.vertex_groups.new(name='Bone')
_vg = ob_plane_001.vertex_groups.new(name='Bone.001')
for _i, _w in zip([0, 1, 2, 3, 4, 5], [1.0, 1.0, 1.0, 1.0, 1.0, 1.0]): _vg.add([_i], _w, 'REPLACE')
_vg = ob_plane_001.vertex_groups.new(name='Bone.002')
_vg = ob_plane_001.vertex_groups.new(name='Bone.003')
_vg = ob_plane_001.vertex_groups.new(name='Bone.004')
_vg = ob_plane_001.vertex_groups.new(name='Bone.005')
_vg = ob_plane_001.vertex_groups.new(name='Bone.006')
_vg = ob_plane_001.vertex_groups.new(name='Bone.007')
_vg = ob_plane_001.vertex_groups.new(name='Bone.008')
_vg = ob_plane_001.vertex_groups.new(name='Bone.009')
_m = ob_plane_001.modifiers.new('Armature', 'ARMATURE')
_m = ob_plane_001.modifiers.new('Armature.001', 'ARMATURE')
_m.object = ob_armature
ob_plane_002.parent = ob_armature
ob_plane_002.matrix_parent_inverse = Matrix(((1.0, -0.0, 0.0, -0.0), (-0.0, 1.0, -0.0, 0.0), (0.0, -0.0, 1.0, -1.101), (-0.0, 0.0, -0.0, 1.0)))
ob_plane_002.location = (4.487e-16, 1.075, 2.021)
ob_plane_002.rotation_euler = (-1.571, 4.035, -1.571)
ob_plane_002.scale = (0.793, 0.8715, 1.0)
_vg = ob_plane_002.vertex_groups.new(name='Bone')
_vg = ob_plane_002.vertex_groups.new(name='Bone.001')
_vg.add([0, 1, 2, 3, 4, 5], 1.0, 'REPLACE')
_vg = ob_plane_002.vertex_groups.new(name='Bone.002')
_vg = ob_plane_002.vertex_groups.new(name='Bone.003')
_vg = ob_plane_002.vertex_groups.new(name='Bone.004')
_vg = ob_plane_002.vertex_groups.new(name='Bone.005')
_vg = ob_plane_002.vertex_groups.new(name='Bone.006')
_vg = ob_plane_002.vertex_groups.new(name='Bone.007')
_vg = ob_plane_002.vertex_groups.new(name='Bone.008')
_vg = ob_plane_002.vertex_groups.new(name='Bone.009')
_m = ob_plane_002.modifiers.new('Armature', 'ARMATURE')
_m = ob_plane_002.modifiers.new('Armature.001', 'ARMATURE')
_m.object = ob_armature
ob_plane_003.parent = ob_armature
ob_plane_003.matrix_parent_inverse = Matrix(((1.0, -0.0, 0.0, -0.0), (-0.0, 1.0, -0.0, 0.0), (0.0, -0.0, 1.0, -1.101), (-0.0, 0.0, -0.0, 1.0)))
ob_plane_003.location = (6.175e-16, 1.455, 2.781)
ob_plane_003.rotation_euler = (-1.571, 1.733, -1.571)
_vg = ob_plane_003.vertex_groups.new(name='Bone')
_vg = ob_plane_003.vertex_groups.new(name='Bone.001')
_vg.add([0, 1, 2, 3, 4, 5, 6, 7, 8, 9], 1.0, 'REPLACE')
_vg = ob_plane_003.vertex_groups.new(name='Bone.002')
_vg = ob_plane_003.vertex_groups.new(name='Bone.003')
_vg = ob_plane_003.vertex_groups.new(name='Bone.004')
_vg = ob_plane_003.vertex_groups.new(name='Bone.005')
_vg = ob_plane_003.vertex_groups.new(name='Bone.006')
_vg = ob_plane_003.vertex_groups.new(name='Bone.007')
_vg = ob_plane_003.vertex_groups.new(name='Bone.008')
_vg = ob_plane_003.vertex_groups.new(name='Bone.009')
_m = ob_plane_003.modifiers.new('Armature', 'ARMATURE')
_m = ob_plane_003.modifiers.new('Armature.001', 'ARMATURE')
_m.object = ob_armature
ob_splat_body.parent = ob_armature
ob_splat_body.matrix_parent_inverse = Matrix(((1.0, -0.0, 0.0, -0.0), (-0.0, 1.0, -0.0, 0.0), (0.0, -0.0, 1.0, -1.101), (-0.0, 0.0, -0.0, 1.0)))
ob_splat_body.location = (0.0, 0.0, 1.162)
ob_splat_body.scale = (-0.1165, -0.0728, 1.0)
_vg = ob_splat_body.vertex_groups.new(name='Bone')
_vg.add([0, 1, 2, 3, 4, 5, 6, 7, 8, 9, 10, 11, 12, 13, 14, 15, 16, 17, 18, 19, 20, 21, 22, 23, 24, 25, 26, 27, 28, 29], 1.0, 'REPLACE')
_vg = ob_splat_body.vertex_groups.new(name='Bone.001')
_vg = ob_splat_body.vertex_groups.new(name='Bone.002')
_vg = ob_splat_body.vertex_groups.new(name='Bone.003')
_vg = ob_splat_body.vertex_groups.new(name='Bone.004')
_vg = ob_splat_body.vertex_groups.new(name='Bone.005')
_vg = ob_splat_body.vertex_groups.new(name='Bone.006')
_vg = ob_splat_body.vertex_groups.new(name='Bone.007')
_vg = ob_splat_body.vertex_groups.new(name='Bone.008')
_vg = ob_splat_body.vertex_groups.new(name='Bone.009')
_m = ob_splat_body.modifiers.new('Armature', 'ARMATURE')
_m.object = ob_armature
ob_arm_r.parent = ob_armature
ob_arm_r.matrix_parent_inverse = Matrix(((1.0, -0.0, 0.0, -0.0), (-0.0, 1.0, -0.0, 0.0), (0.0, -0.0, 1.0, -1.101), (-0.0, 0.0, -0.0, 1.0)))
ob_arm_r.location = (1.951e-16, -1.831, 1.808)
ob_arm_r.rotation_euler = (-1.608, -0.0, 0.0)
ob_arm_r.scale = (-0.1165, -0.0728, 1.0)
_vg = ob_arm_r.vertex_groups.new(name='Bone')
_vg = ob_arm_r.vertex_groups.new(name='Bone.001')
_vg = ob_arm_r.vertex_groups.new(name='Bone.002')
_vg = ob_arm_r.vertex_groups.new(name='Bone.003')
_vg = ob_arm_r.vertex_groups.new(name='Bone.004')
for _i, _w in zip([0, 1, 2, 3, 4, 5, 6, 7, 8, 9, 10, 11, 12, 13, 14, 15, 16, 17, 18, 19, 20, 21, 22, 23, 24, 25, 26, 27, 28, 29], [1.0, 1.0, 1.0, 1.0, 0.9402, 0.997, 0.9437, 0.9977, 0.9201, 0.9954, 0.9341, 0.9964, 0.9886, 0.9901, 0.9863, 0.9829, 0.8956, 0.9983, 0.8669, 0.9968, 0.9808, 0.9873, 0.8858, 0.9986, 0.8639, 0.9976, 0.9829, 0.9878, 0.9994, 0.03999]): _vg.add([_i], _w, 'REPLACE')
_vg = ob_arm_r.vertex_groups.new(name='Bone.005')
for _i, _w in zip([4, 6, 8, 10, 16, 18, 22, 24, 29], [0.05982, 0.05634, 0.07992, 0.06594, 0.1044, 0.1331, 0.1142, 0.1361, 0.955]): _vg.add([_i], _w, 'REPLACE')
_vg = ob_arm_r.vertex_groups.new(name='Bone.006')
_vg = ob_arm_r.vertex_groups.new(name='Bone.007')
_vg = ob_arm_r.vertex_groups.new(name='Bone.008')
_vg = ob_arm_r.vertex_groups.new(name='Bone.009')
_m = ob_arm_r.modifiers.new('Armature', 'ARMATURE')
_m.object = ob_splat_body
_m = ob_arm_r.modifiers.new('Armature.001', 'ARMATURE')
_m.object = ob_armature
ob_arm_l.parent = ob_armature
ob_arm_l.matrix_parent_inverse = Matrix(((1.0, -0.0, 0.0, -0.0), (-0.0, 1.0, -0.0, 0.0), (0.0, -0.0, 1.0, -1.101), (-0.0, 0.0, -0.0, 1.0)))
ob_arm_l.location = (0.04894, 2.021, 1.719)
ob_arm_l.rotation_euler = (1.695, -0.0, 0.0)
ob_arm_l.scale = (-0.1165, -0.0728, 1.0)
_vg = ob_arm_l.vertex_groups.new(name='Bone')
_vg = ob_arm_l.vertex_groups.new(name='Bone.001')
_vg = ob_arm_l.vertex_groups.new(name='Bone.002')
for _i, _w in zip([0, 1, 2, 3, 4, 5, 6, 7, 8, 9, 10, 11, 12, 13, 14, 15, 16, 17, 18, 19, 20, 21, 22, 23, 24, 25, 26, 27, 28, 29], [1.0, 1.0, 1.0, 1.0, 0.805, 0.9881, 0.8081, 0.994, 0.9135, 0.99, 0.9217, 0.9932, 0.9668, 0.9742, 0.9799, 0.9777, 0.2928, 0.9949, 0.8668, 0.9935, 0.9756, 0.946, 0.8647, 0.9963, 0.8535, 0.9949, 0.9775, 0.9789, 0.9988, 0.2199]): _vg.add([_i], _w, 'REPLACE')
_vg = ob_arm_l.vertex_groups.new(name='Bone.003')
for _i, _w in zip([4, 6, 8, 10, 12, 13, 16, 18, 21, 22, 24, 29], [0.195, 0.1919, 0.0865, 0.07827, 0.01647, 0.001681, 0.7072, 0.1332, 0.054, 0.1353, 0.1465, 0.7801]): _vg.add([_i], _w, 'REPLACE')
_vg = ob_arm_l.vertex_groups.new(name='Bone.004')
_vg = ob_arm_l.vertex_groups.new(name='Bone.005')
_vg = ob_arm_l.vertex_groups.new(name='Bone.006')
_vg = ob_arm_l.vertex_groups.new(name='Bone.007')
_vg = ob_arm_l.vertex_groups.new(name='Bone.008')
_vg = ob_arm_l.vertex_groups.new(name='Bone.009')
_m = ob_arm_l.modifiers.new('Armature', 'ARMATURE')
_m.object = ob_splat_body
_m = ob_arm_l.modifiers.new('Armature.001', 'ARMATURE')
_m.object = ob_armature
ob_hand_l.parent = ob_armature
ob_hand_l.matrix_parent_inverse = Matrix(((1.0, -0.0, 0.0, -0.0), (-0.0, 1.0, -0.0, 0.0), (0.0, -0.0, 1.0, -1.101), (-0.0, 0.0, -0.0, 1.0)))
ob_hand_l.location = (0.04894, 2.594, 1.7)
ob_hand_l.rotation_euler = (1.695, -0.0, 0.0)
ob_hand_l.scale = (-0.1165, -0.0728, 1.0)
_vg = ob_hand_l.vertex_groups.new(name='Bone')
_vg = ob_hand_l.vertex_groups.new(name='Bone.001')
_vg = ob_hand_l.vertex_groups.new(name='Bone.002')
_vg = ob_hand_l.vertex_groups.new(name='Bone.003')
_vg.add([0, 1, 2, 3, 4, 5, 6, 7, 8, 9, 10, 11, 12, 13, 14, 15, 16, 17, 18, 19, 20, 21, 22, 23, 24, 25, 26, 27, 28, 29], 1.0, 'REPLACE')
_vg = ob_hand_l.vertex_groups.new(name='Bone.004')
_vg = ob_hand_l.vertex_groups.new(name='Bone.005')
_vg = ob_hand_l.vertex_groups.new(name='Bone.006')
_vg = ob_hand_l.vertex_groups.new(name='Bone.007')
_vg = ob_hand_l.vertex_groups.new(name='Bone.008')
_vg = ob_hand_l.vertex_groups.new(name='Bone.009')
_m = ob_hand_l.modifiers.new('Armature', 'ARMATURE')
_m.object = ob_arm_l
_m = ob_hand_l.modifiers.new('Armature.001', 'ARMATURE')
_m.object = ob_armature
ob_hand_r.parent = ob_armature
ob_hand_r.matrix_parent_inverse = Matrix(((1.0, -0.0, 0.0, -0.0), (-0.0, 1.0, -0.0, 0.0), (0.0, -0.0, 1.0, -1.101), (-0.0, 0.0, -0.0, 1.0)))
ob_hand_r.location = (9.388e-17, -2.422, 1.818)
ob_hand_r.rotation_euler = (-1.608, -0.0, 0.0)
ob_hand_r.scale = (-0.1165, -0.0728, 1.0)
_vg = ob_hand_r.vertex_groups.new(name='Bone')
_vg = ob_hand_r.vertex_groups.new(name='Bone.001')
_vg = ob_hand_r.vertex_groups.new(name='Bone.002')
_vg = ob_hand_r.vertex_groups.new(name='Bone.003')
_vg = ob_hand_r.vertex_groups.new(name='Bone.004')
for _i, _w in zip([5, 7, 9, 11, 13, 14, 17, 19, 22, 23, 25, 27, 28], [0.005251, 0.231, 0.006755, 0.2096, 0.05851, 0.06392, 0.06192, 0.06797, 0.003472, 0.9974, 0.01319, 0.1353, 0.1409]): _vg.add([_i], _w, 'REPLACE')
_vg = ob_hand_r.vertex_groups.new(name='Bone.005')
for _i, _w in zip([0, 1, 2, 3, 4, 5, 6, 7, 8, 9, 10, 11, 12, 13, 14, 15, 16, 17, 18, 19, 20, 21, 22, 24, 25, 26, 27, 28, 29], [1.0, 1.0, 1.0, 1.0, 0.9964, 0.9724, 0.9762, 0.769, 0.9963, 0.9716, 0.9756, 0.7904, 0.9903, 0.9415, 0.9361, 0.99, 0.9923, 0.9381, 0.9921, 0.932, 0.9781, 0.9765, 0.9733, 0.9994, 0.9684, 0.9921, 0.8647, 0.8591, 0.9949]): _vg.add([_i], _w, 'REPLACE')
_vg = ob_hand_r.vertex_groups.new(name='Bone.006')
_vg = ob_hand_r.vertex_groups.new(name='Bone.007')
_vg = ob_hand_r.vertex_groups.new(name='Bone.008')
_vg = ob_hand_r.vertex_groups.new(name='Bone.009')
_m = ob_hand_r.modifiers.new('Armature', 'ARMATURE')
_m.object = ob_arm_r
_m = ob_hand_r.modifiers.new('Armature.001', 'ARMATURE')
_m.object = ob_armature
ob_leg_r.parent = ob_armature
ob_leg_r.matrix_parent_inverse = Matrix(((1.0, -0.0, 0.0, -0.0), (-0.0, 1.0, -0.0, 0.0), (0.0, -0.0, 1.0, -1.101), (-0.0, 0.0, -0.0, 1.0)))
ob_leg_r.location = (-3.803e-16, -0.5086, -0.5506)
ob_leg_r.rotation_euler = (-0.2344, -0.0, 0.0)
ob_leg_r.scale = (-0.1165, -0.0728, 1.0)
_vg = ob_leg_r.vertex_groups.new(name='Bone')
_vg = ob_leg_r.vertex_groups.new(name='Bone.001')
_vg = ob_leg_r.vertex_groups.new(name='Bone.002')
_vg = ob_leg_r.vertex_groups.new(name='Bone.003')
_vg = ob_leg_r.vertex_groups.new(name='Bone.004')
_vg = ob_leg_r.vertex_groups.new(name='Bone.005')
_vg = ob_leg_r.vertex_groups.new(name='Bone.006')
_vg.add([0, 1, 2, 3, 4, 5, 6, 7, 8, 9, 10, 11, 12, 13, 14, 15, 16, 17, 18, 19, 20, 21, 22, 23, 24, 25, 26, 27, 28, 29], 1.0, 'REPLACE')
_vg = ob_leg_r.vertex_groups.new(name='Bone.007')
_vg = ob_leg_r.vertex_groups.new(name='Bone.008')
_vg = ob_leg_r.vertex_groups.new(name='Bone.009')
_m = ob_leg_r.modifiers.new('Armature', 'ARMATURE')
_m.object = ob_splat_body
_m = ob_leg_r.modifiers.new('Armature.001', 'ARMATURE')
_m.object = ob_armature
ob_foot_r.parent = ob_armature
ob_foot_r.matrix_parent_inverse = Matrix(((1.0, -0.0, 0.0, -0.0), (-0.0, 1.0, -0.0, 0.0), (0.0, -0.0, 1.0, -1.101), (-0.0, 0.0, -0.0, 1.0)))
ob_foot_r.location = (-5.372e-16, -0.7402, -1.257)
ob_foot_r.rotation_euler = (0.01157, -0.0, 0.0)
ob_foot_r.scale = (-0.1165, -0.0728, 1.0)
_vg = ob_foot_r.vertex_groups.new(name='Bone')
_vg = ob_foot_r.vertex_groups.new(name='Bone.001')
_vg = ob_foot_r.vertex_groups.new(name='Bone.002')
_vg = ob_foot_r.vertex_groups.new(name='Bone.003')
_vg = ob_foot_r.vertex_groups.new(name='Bone.004')
_vg = ob_foot_r.vertex_groups.new(name='Bone.005')
_vg = ob_foot_r.vertex_groups.new(name='Bone.006')
for _i, _w in zip([0, 1, 2, 3, 4, 5, 6, 7, 9, 11, 12, 13, 14, 15, 16, 17, 20, 21, 22, 25, 26, 28], [0.1932, 0.4445, 0.1824, 0.3183, 0.499, 0.6066, 0.5083, 0.8232, 0.008034, 0.01952, 0.157, 0.1538, 0.1505, 0.1233, 0.5849, 0.8589, 0.1275, 0.6908, 0.8001, 0.1269, 0.1378, 0.7956]): _vg.add([_i], _w, 'REPLACE')
_vg = ob_foot_r.vertex_groups.new(name='Bone.007')
for _i, _w in zip([0, 1, 2, 3, 4, 5, 6, 7, 8, 9, 10, 11, 12, 13, 14, 15, 16, 17, 18, 19, 20, 21, 22, 23, 24, 25, 26, 27, 28], [0.8068, 0.5555, 0.8176, 0.6817, 0.501, 0.3934, 0.4917, 0.1768, 0.9842, 0.971, 0.9759, 0.9652, 0.843, 0.8462, 0.8495, 0.8767, 0.4151, 0.1411, 0.9959, 0.9822, 0.8725, 0.3092, 0.1999, 0.9787, 0.9859, 0.8731, 0.8622, 0.9968, 0.2044]): _vg.add([_i], _w, 'REPLACE')
_vg = ob_foot_r.vertex_groups.new(name='Bone.008')
_vg = ob_foot_r.vertex_groups.new(name='Bone.009')
_m = ob_foot_r.modifiers.new('Armature', 'ARMATURE')
_m.object = ob_leg_r
_m = ob_foot_r.modifiers.new('Armature.001', 'ARMATURE')
_m.object = ob_armature
ob_foot_l.parent = ob_armature
ob_foot_l.matrix_parent_inverse = Matrix(((1.0, -0.0, 0.0, -0.0), (-0.0, 1.0, -0.0, 0.0), (0.0, -0.0, 1.0, -1.101), (-0.0, 0.0, -0.0, 1.0)))
ob_foot_l.location = (-5.385e-16, 0.8675, -1.263)
ob_foot_l.rotation_euler = (0.01157, -0.0, 0.0)
ob_foot_l.scale = (-0.1165, -0.0728, 1.0)
_vg = ob_foot_l.vertex_groups.new(name='Bone')
_vg = ob_foot_l.vertex_groups.new(name='Bone.001')
_vg = ob_foot_l.vertex_groups.new(name='Bone.002')
_vg = ob_foot_l.vertex_groups.new(name='Bone.003')
_vg = ob_foot_l.vertex_groups.new(name='Bone.004')
_vg = ob_foot_l.vertex_groups.new(name='Bone.005')
_vg = ob_foot_l.vertex_groups.new(name='Bone.006')
_vg = ob_foot_l.vertex_groups.new(name='Bone.007')
_vg = ob_foot_l.vertex_groups.new(name='Bone.008')
for _i, _w in zip([0, 1, 2, 3, 4, 5, 6, 7, 8, 9, 12, 13, 14, 15, 16, 17, 20, 21, 22, 24, 25, 26, 28], [0.189, 0.3285, 0.1992, 0.4476, 0.5096, 0.8716, 0.4925, 0.5994, 0.01065, 0.03979, 0.1427, 0.1151, 0.1602, 0.1583, 0.5804, 0.837, 0.1326, 0.8239, 0.6717, 0.007636, 0.1479, 0.115, 0.7856]): _vg.add([_i], _w, 'REPLACE')
_vg = ob_foot_l.vertex_groups.new(name='Bone.009')
for _i, _w in zip([0, 1, 2, 3, 4, 5, 6, 7, 8, 9, 10, 11, 12, 13, 14, 15, 16, 17, 18, 19, 20, 21, 22, 23, 24, 25, 26, 27, 28], [0.811, 0.6715, 0.8008, 0.5524, 0.4904, 0.1284, 0.5075, 0.4006, 0.9697, 0.9551, 0.9912, 0.9783, 0.8573, 0.8849, 0.8398, 0.8417, 0.4196, 0.163, 0.9937, 0.9789, 0.8674, 0.1761, 0.3283, 0.9935, 0.9712, 0.8521, 0.885, 0.9933, 0.2144]): _vg.add([_i], _w, 'REPLACE')
_m = ob_foot_l.modifiers.new('Armature', 'ARMATURE')
_m.object = ob_leg_l
_m = ob_foot_l.modifiers.new('Armature.001', 'ARMATURE')
_m.object = ob_armature
ob_leg_l.parent = ob_armature
ob_leg_l.matrix_parent_inverse = Matrix(((1.0, -0.0, 0.0, -0.0), (-0.0, 1.0, -0.0, 0.0), (0.0, -0.0, 1.0, -1.101), (-0.0, 0.0, -0.0, 1.0)))
ob_leg_l.location = (-3.791e-16, 0.5713, -0.5453)
ob_leg_l.rotation_euler = (0.3238, -0.0, 0.0)
ob_leg_l.scale = (-0.1165, -0.0728, 1.0)
_vg = ob_leg_l.vertex_groups.new(name='Bone')
_vg = ob_leg_l.vertex_groups.new(name='Bone.001')
_vg = ob_leg_l.vertex_groups.new(name='Bone.002')
_vg = ob_leg_l.vertex_groups.new(name='Bone.003')
_vg = ob_leg_l.vertex_groups.new(name='Bone.004')
_vg = ob_leg_l.vertex_groups.new(name='Bone.005')
_vg = ob_leg_l.vertex_groups.new(name='Bone.006')
_vg = ob_leg_l.vertex_groups.new(name='Bone.007')
_vg = ob_leg_l.vertex_groups.new(name='Bone.008')
_vg.add([0, 1, 2, 3, 4, 5, 6, 7, 8, 9, 10, 11, 12, 13, 14, 15, 16, 17, 18, 19, 20, 21, 22, 23, 24, 25, 26, 27, 28, 29], 1.0, 'REPLACE')
_vg = ob_leg_l.vertex_groups.new(name='Bone.009')
_m = ob_leg_l.modifiers.new('Armature', 'ARMATURE')
_m.object = ob_splat_body
_m = ob_leg_l.modifiers.new('Armature.001', 'ARMATURE')
_m.object = ob_armature
ob_armature.location = (0.0, 0.0, 1.498)
ob_armature.rotation_euler = (0.01733, -0.196, -1.633)

# ---- collection membership
col_collection.objects.link(ob_splat_head_cube)
col_collection.objects.link(ob_cube_001)
col_collection.objects.link(ob_cube_002)
col_collection.objects.link(ob_cube_003)
col_collection.objects.link(ob_cube_004)
col_collection.objects.link(ob_plane)
col_collection.objects.link(ob_plane_001)
col_collection.objects.link(ob_plane_002)
col_collection.objects.link(ob_plane_003)
col_collection.objects.link(ob_splat_body)
col_collection.objects.link(ob_arm_r)
col_collection.objects.link(ob_arm_l)
col_collection.objects.link(ob_hand_l)
col_collection.objects.link(ob_hand_r)
col_collection.objects.link(ob_leg_r)
col_collection.objects.link(ob_foot_r)
col_collection.objects.link(ob_foot_l)
col_collection.objects.link(ob_leg_l)
col_collection.objects.link(ob_armature)

# ---- scene / render settings (as saved in the file)
scene.frame_start = 1; scene.frame_end = 19; scene.frame_set(1)
scene.render.engine = 'BLENDER_EEVEE_NEXT'
scene.cycles.sampling_pattern = 'TABULATED_SOBOL'
scene.view_settings.view_transform = 'Filmic'
bpy.context.view_layer.update()

# ---- added for rendering (the .blend has no active camera): camera
cam_auto = bpy.data.cameras.new('AutoCamera')
cam_auto.lens = 50.0
cam_auto.sensor_width = 36.0
cam_auto.clip_end = 1000.0
ob_auto_camera = bpy.data.objects.new('AutoCamera', cam_auto)
scene.collection.objects.link(ob_auto_camera)
ob_auto_camera.location = (7.21439, -7.68157, 8.38825)
ob_auto_camera.rotation_euler = (1.09748, -7.21219e-08, 0.694738)
scene.camera = ob_auto_camera
bpy.context.view_layer.update()
